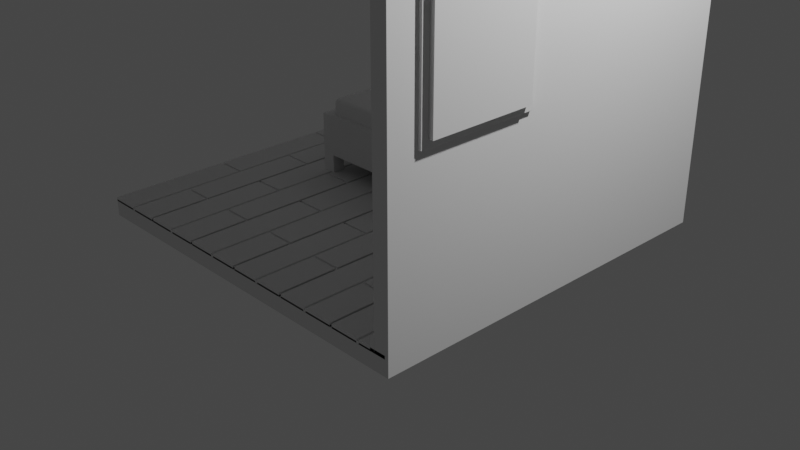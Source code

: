 # Source: room.blend  (saved by Blender 4.0.36; exported with 4.5.12 LTS)
import bpy
from mathutils import Matrix  # noqa: F401  (used for matrix-valued properties, if any)

bpy.ops.wm.read_factory_settings(use_empty=True)
scene = bpy.context.scene
scene.name = 'Scene'

# ---- collections
col_models = bpy.data.collections.new('models'); scene.collection.children.link(col_models)
col_collection = bpy.data.collections.new('Collection'); scene.collection.children.link(col_collection)

# ---- node groups
ng_auto_smooth = bpy.data.node_groups.new('Auto Smooth', 'GeometryNodeTree')
_s = ng_auto_smooth.interface.new_socket(name='Geometry', in_out='OUTPUT', socket_type='NodeSocketGeometry')
_s = ng_auto_smooth.interface.new_socket(name='Geometry', in_out='INPUT', socket_type='NodeSocketGeometry')
_s = ng_auto_smooth.interface.new_socket(name='Angle', in_out='INPUT', socket_type='NodeSocketFloat')
_s.subtype = 'ANGLE'
_s.min_value = 0.0
_s.max_value = 3.142
ng_auto_smooth.is_modifier = True
_N = ng_auto_smooth.nodes; _L = ng_auto_smooth.links
n0 = _N.new('NodeGroupOutput'); n0.name = 'Group Output'; n0.location = (480, -100)
n1 = _N.new('NodeGroupInput'); n1.name = 'Group Input'; n1.location = (-420, -300)
n2 = _N.new('NodeGroupInput'); n2.name = 'Group Input.001'; n2.location = (-60, -100)
n3 = _N.new('GeometryNodeSetShadeSmooth'); n3.name = 'Set Shade Smooth'; n3.location = (120, -100)
n3.domain = 'EDGE'
n4 = _N.new('GeometryNodeSetShadeSmooth'); n4.name = 'Set Shade Smooth.001'; n4.location = (300, -100)
n5 = _N.new('GeometryNodeInputMeshEdgeAngle'); n5.name = 'Edge Angle'; n5.location = (-420, -220)
n6 = _N.new('GeometryNodeInputEdgeSmooth'); n6.name = 'Is Edge Smooth'; n6.location = (-60, -160)
n7 = _N.new('GeometryNodeInputShadeSmooth'); n7.name = 'Is Face Smooth'; n7.location = (-240, -340)
n8 = _N.new('FunctionNodeBooleanMath'); n8.name = 'Boolean Math'; n8.location = (-60, -220)
n9 = _N.new('FunctionNodeCompare'); n9.name = 'Compare'; n9.location = (-240, -180)
n9.operation = 'LESS_EQUAL'
_L.new(n5.outputs[0], n9.inputs[0])
_L.new(n4.outputs[0], n0.inputs[0])
_L.new(n1.outputs[1], n9.inputs[1])
_L.new(n9.outputs[0], n8.inputs[0])
_L.new(n7.outputs[0], n8.inputs[1])
_L.new(n2.outputs[0], n3.inputs[0])
_L.new(n6.outputs[0], n3.inputs[1])
_L.new(n3.outputs[0], n4.inputs[0])
_L.new(n8.outputs[0], n3.inputs[2])
n0.is_active_output = True

# ---- world
world_world = bpy.data.worlds.new('World'); scene.world = world_world
world_world.use_nodes = True; world_world.node_tree.nodes.clear()
_N = world_world.node_tree.nodes; _L = world_world.node_tree.links
n0 = _N.new('ShaderNodeOutputWorld'); n0.name = 'World Output'; n0.location = (300, 300)
n1 = _N.new('ShaderNodeBackground'); n1.name = 'Background'; n1.location = (10, 300)
n1.inputs[0].default_value = (0.05088, 0.05088, 0.05088, 1.0)
_L.new(n1.outputs[0], n0.inputs[0])
n0.is_active_output = True
world_world.color = (0.05088, 0.05088, 0.05088)
world_world.use_sun_shadow = False
world_world.sun_shadow_jitter_overblur = 0.0

# ---- cameras
cam_camera = bpy.data.cameras.new('Camera')
cam_camera.clip_end = 100.0
cam_camera.ortho_scale = 7.314

# ---- lights
light_light = bpy.data.lights.new('Light', 'POINT')
light_light.transmission_factor = 0.0
light_light.use_soft_falloff = False
light_light.energy = 1000.0
light_light.shadow_soft_size = 0.1
light_light.shadow_maximum_resolution = 0.006
light_light.use_absolute_resolution = True

# ---- meshes
me_cube_002 = bpy.data.meshes.new('Cube.002')
me_cube_002.from_pydata([(-2.02, -2.02, 0.0), (-2.02, 2.02, 0.0), (-2.02, 2.02, 4.04), (2.02, -2.02, 0.0), (2.02, -2.02, 4.04), (2.02, 2.02, 0.0), (2.02, 2.02, 4.04), (-2.02, -2.02, 0.1616), (-2.02, 1.858, 0.1616), (-2.02, 1.858, 4.04), (1.858, -2.02, 0.1616), (1.858, -2.02, 4.04), (1.858, 1.858, 0.1616), (1.858, 1.858, 4.04)], [], [(1, 2, 6, 5), (5, 6, 4, 3), (1, 5, 3, 0), (8, 12, 13, 9), (12, 10, 11, 13), (8, 7, 10, 12), (1, 0, 7, 8), (2, 1, 8, 9), (6, 2, 9, 13), (4, 6, 13, 11), (3, 4, 11, 10), (0, 3, 10, 7)])
_uv = me_cube_002.uv_layers.new(name='UVMap')
_uv.uv.foreach_set('vector', [0.375, 0.25, 0.625, 0.25, 0.625, 0.5, 0.375, 0.5, 0.375, 0.5, 0.625, 0.5, 0.625, 0.75, 0.375, 0.75, 0.125, 0.5, 0.375, 0.5, 0.375, 0.75, 0.125, 0.75, 0.375, 0.25, 0.375, 0.5, 0.625, 0.5, 0.625, 0.25, 0.375, 0.5, 0.375, 0.75, 0.625, 0.75, 0.625, 0.5, 0.125, 0.5, 0.125, 0.75, 0.375, 0.75, 0.375, 0.5, 0.125, 0.5, 0.125, 0.75, 0.125, 0.75, 0.125, 0.5, 0.625, 0.25, 0.375, 0.25, 0.375, 0.25, 0.625, 0.25, 0.625, 0.5, 0.625, 0.25, 0.625, 0.25, 0.625, 0.5, 0.625, 0.75, 0.625, 0.5, 0.625, 0.5, 0.625, 0.75, 0.375, 0.75, 0.625, 0.75, 0.625, 0.75, 0.375, 0.75, 0.125, 0.75, 0.375, 0.75, 0.375, 0.75, 0.125, 0.75])
me_cube_002.update()
me_cube_003 = bpy.data.meshes.new('Cube.003')
me_cube_003.from_pydata([(-2.02, -2.02, 0.1616), (-2.02, 1.858, 0.1616), (-1.373, -0.7271, 0.1616), (-2.02, -1.373, 0.1616), (-2.02, -0.08079, 0.1616), (-1.373, 1.858, 0.1616), (-1.373, -2.02, 0.1616), (-2.02, 1.212, 0.1616), (-1.373, 0.5655, 0.1616), (-1.373, -0.06867, 0.1616), (-1.373, -0.09291, 0.1616), (-1.373, -1.361, 0.1616), (-1.373, -1.386, 0.1616), (-2.02, -0.7392, 0.1616), (-2.02, -0.715, 0.1616), (-2.02, 0.5534, 0.1616), (-2.02, 0.5777, 0.1616), (-1.684, -2.02, 0.1616), (-1.709, -2.02, 0.1616), (-1.709, 1.858, 0.1616), (-1.684, 1.858, 0.1616), (-1.373, 1.224, 0.1616), (-1.373, 1.2, 0.1616), (-1.684, -1.361, 0.1616), (-1.709, -1.373, 0.1616), (-1.684, -1.386, 0.1616), (-1.684, -0.7271, 0.1616), (-1.709, -0.715, 0.1616), (-1.709, -0.7392, 0.1616), (-1.684, -0.09291, 0.1616), (-1.684, -0.06867, 0.1616), (-1.709, -0.08079, 0.1616), (-1.684, 0.5655, 0.1616), (-1.709, 0.5777, 0.1616), (-1.709, 0.5534, 0.1616), (-1.684, 1.224, 0.1616), (-1.709, 1.212, 0.1616), (-1.684, 1.2, 0.1616), (-2.02, -1.373, 0.1818), (-2.02, -2.02, 0.1818), (-2.02, 1.858, 0.1818), (-2.02, 1.212, 0.1818), (-1.684, -1.361, 0.1818), (-1.684, -0.7271, 0.1818), (-1.709, -0.7392, 0.1818), (-1.709, -1.373, 0.1818), (-1.684, -2.02, 0.1818), (-1.684, -1.386, 0.1818), (-1.709, -2.02, 0.1818), (-1.684, 1.224, 0.1818), (-1.684, 1.858, 0.1818), (-1.709, 1.858, 0.1818), (-1.709, 1.212, 0.1818), (-1.684, -0.09291, 0.1818), (-1.709, -0.08079, 0.1818), (-1.709, -0.715, 0.1818), (-1.684, -0.06867, 0.1818), (-1.684, 0.5655, 0.1818), (-1.709, 0.5534, 0.1818), (-1.684, 1.2, 0.1818), (-1.709, 0.5777, 0.1818), (-2.02, 0.5534, 0.1818), (-2.02, 0.5777, 0.1818), (-2.02, -0.7392, 0.1818), (-2.02, -0.715, 0.1818), (-1.373, 1.2, 0.1818), (-1.373, 1.224, 0.1818), (-1.373, -0.09291, 0.1818), (-1.373, -0.06867, 0.1818), (-1.373, -1.386, 0.1818), (-1.373, -1.361, 0.1818), (-1.373, 0.5655, 0.1818), (-1.373, -0.7271, 0.1818), (-1.373, -2.02, 0.1818), (-2.02, -0.08079, 0.1818), (-1.373, 1.858, 0.1818), (-2.02, -1.373, 0.1818), (-2.02, -2.02, 0.1818), (-2.02, 1.858, 0.1818), (-2.02, 1.212, 0.1818), (-1.684, -1.386, 0.1818), (-1.684, -1.361, 0.1818), (-1.709, -1.373, 0.1818), (-1.709, -0.7392, 0.1818), (-1.684, -0.7271, 0.1818), (-1.709, -0.715, 0.1818), (-1.709, -0.08079, 0.1818), (-1.684, -0.09291, 0.1818), (-1.684, -0.06867, 0.1818), (-1.709, 0.5534, 0.1818), (-1.684, 0.5655, 0.1818), (-1.709, 0.5777, 0.1818), (-1.684, 1.2, 0.1818), (-1.684, 1.224, 0.1818), (-1.709, 1.212, 0.1818), (-1.709, -2.02, 0.1818), (-1.684, -2.02, 0.1818), (-1.684, 1.858, 0.1818), (-1.709, 1.858, 0.1818), (-2.02, 0.5777, 0.1818), (-2.02, 0.5534, 0.1818), (-2.02, -0.715, 0.1818), (-2.02, -0.7392, 0.1818), (-1.373, 1.2, 0.1818), (-1.373, 1.224, 0.1818), (-1.373, -0.09291, 0.1818), (-1.373, -0.06867, 0.1818), (-1.373, -1.386, 0.1818), (-1.373, -1.361, 0.1818), (-2.02, 0.5534, 0.202), (-1.373, 0.5655, 0.1818), (-1.684, -1.361, 0.202), (-1.373, -0.7271, 0.1818), (-1.373, -2.02, 0.1818), (-1.373, -1.361, 0.202), (-1.709, -1.373, 0.202), (-2.02, -0.08079, 0.1818), (-1.709, -0.7392, 0.202), (-1.373, 1.858, 0.1818), (-2.02, -1.373, 0.202), (-2.02, -2.02, 0.202), (-2.02, 1.858, 0.202), (-2.02, 1.212, 0.202), (-1.684, -0.7271, 0.202), (-1.684, -2.02, 0.202), (-1.684, -1.386, 0.202), (-1.709, -2.02, 0.202), (-1.684, 1.224, 0.202), (-1.684, 1.858, 0.202), (-1.709, 1.858, 0.202), (-1.709, 1.212, 0.202), (-1.684, -0.09291, 0.202), (-1.709, -0.08079, 0.202), (-1.709, -0.715, 0.202), (-1.684, -0.06867, 0.202), (-1.684, 0.5655, 0.202), (-1.709, 0.5534, 0.202), (-1.684, 1.2, 0.202), (-1.709, 0.5777, 0.202), (-2.02, 0.5777, 0.202), (-2.02, -0.7392, 0.202), (-2.02, -0.715, 0.202), (-1.373, 1.2, 0.202), (-1.373, 1.224, 0.202), (-1.373, -0.09291, 0.202), (-1.373, -0.06867, 0.202), (-1.373, -1.386, 0.202), (-1.373, 0.5655, 0.202), (-1.373, -0.7271, 0.202), (-1.373, -2.02, 0.202), (-2.02, -0.08079, 0.202), (-1.373, 1.858, 0.202)], [], [(5, 75, 50, 20), (28, 44, 63, 13), (18, 48, 45, 24), (19, 51, 40, 1), (9, 68, 71, 8), (25, 47, 46, 17), (0, 39, 48, 18), (16, 62, 60, 33), (7, 41, 62, 16), (34, 58, 61, 15), (23, 42, 70, 11), (23, 25, 24), (26, 28, 27), (29, 31, 30), (32, 34, 33), (35, 37, 36), (23, 24, 28, 26), (17, 18, 24, 25), (35, 36, 19, 20), (26, 27, 31, 29), (30, 31, 34, 32), (32, 33, 36, 37), (15, 16, 33, 34), (13, 14, 27, 28), (37, 35, 21, 22), (29, 30, 9, 10), (25, 23, 11, 12), (24, 45, 44, 28), (61, 58, 54, 74), (63, 44, 45, 38), (41, 52, 60, 62), (38, 45, 48, 39), (50, 75, 66, 49), (40, 51, 52, 41), (74, 54, 55, 64), (59, 65, 71, 57), (53, 67, 72, 43), (43, 72, 70, 42), (47, 69, 73, 46), (57, 71, 68, 56), (20, 50, 49, 35), (2, 72, 67, 10), (14, 64, 55, 27), (21, 66, 75, 5), (11, 70, 72, 2), (22, 65, 59, 37), (8, 71, 65, 22), (36, 52, 51, 19), (17, 46, 73, 6), (29, 53, 43, 26), (6, 73, 69, 12), (35, 49, 66, 21), (27, 55, 54, 31), (13, 63, 38, 3), (10, 67, 53, 29), (3, 38, 39, 0), (32, 57, 56, 30), (1, 40, 41, 7), (31, 54, 58, 34), (30, 56, 68, 9), (37, 59, 57, 32), (4, 74, 64, 14), (12, 69, 47, 25), (33, 60, 52, 36), (15, 61, 74, 4), (26, 43, 42, 23), (118, 97, 128, 151), (83, 102, 140, 117), (95, 82, 115, 126), (98, 78, 121, 129), (106, 110, 147, 145), (80, 96, 124, 125), (77, 95, 126, 120), (99, 91, 138, 139), (79, 99, 139, 122), (89, 100, 109, 136), (81, 108, 114, 111), (81, 82, 80), (84, 85, 83), (87, 88, 86), (90, 91, 89), (93, 94, 92), (81, 84, 83, 82), (96, 80, 82, 95), (93, 97, 98, 94), (84, 87, 86, 85), (88, 90, 89, 86), (90, 92, 94, 91), (100, 89, 91, 99), (102, 83, 85, 101), (92, 103, 104, 93), (87, 105, 106, 88), (80, 107, 108, 81), (82, 83, 117, 115), (109, 150, 132, 136), (140, 119, 115, 117), (122, 139, 138, 130), (119, 120, 126, 115), (128, 127, 143, 151), (121, 122, 130, 129), (150, 141, 133, 132), (137, 135, 147, 142), (131, 123, 148, 144), (123, 111, 114, 148), (125, 124, 149, 146), (135, 134, 145, 147), (97, 93, 127, 128), (112, 105, 144, 148), (101, 85, 133, 141), (104, 118, 151, 143), (108, 112, 148, 114), (103, 92, 137, 142), (110, 103, 142, 147), (94, 98, 129, 130), (96, 113, 149, 124), (87, 84, 123, 131), (113, 107, 146, 149), (93, 104, 143, 127), (85, 86, 132, 133), (102, 76, 119, 140), (105, 87, 131, 144), (76, 77, 120, 119), (90, 88, 134, 135), (78, 79, 122, 121), (86, 89, 136, 132), (88, 106, 145, 134), (92, 90, 135, 137), (116, 101, 141, 150), (107, 80, 125, 146), (91, 94, 130, 138), (100, 116, 150, 109), (84, 81, 111, 123), (12, 11, 108, 107), (7, 16, 99, 79), (3, 0, 77, 76), (6, 12, 107, 113), (0, 18, 95, 77), (20, 19, 98, 97), (1, 7, 79, 78), (22, 21, 104, 103), (13, 3, 76, 102), (16, 15, 100, 99), (19, 1, 78, 98), (9, 8, 110, 106), (5, 20, 97, 118), (21, 5, 118, 104), (10, 9, 106, 105), (4, 14, 101, 116), (18, 17, 96, 95), (14, 13, 102, 101), (2, 10, 105, 112), (8, 22, 103, 110), (15, 4, 116, 100), (11, 2, 112, 108), (17, 6, 113, 96)])
_uv = me_cube_003.uv_layers.new(name='UVMap')
_uv.uv.foreach_set('vector', [0.0, 0.0, 0.0, 0.0, 0.0, 0.0, 0.0, 0.0, 0.1451, 0.6674, 0.1451, 0.6674, 0.125, 0.6674, 0.125, 0.6674, 0.1451, 0.75, 0.1451, 0.75, 0.1451, 0.7083, 0.1451, 0.7083, 0.0, 0.0, 0.0, 0.0, 0.0, 0.0, 0.0, 0.0, 0.0, 0.0, 0.0, 0.0, 0.0, 0.0, 0.0, 0.0, 0.1466, 0.7091, 0.1466, 0.7091, 0.1466, 0.75, 0.1466, 0.75, 0.0, 0.0, 0.0, 0.0, 0.0, 0.0, 0.0, 0.0, 0.125, 0.5826, 0.125, 0.5826, 0.1451, 0.5826, 0.1451, 0.5826, 0.0, 0.0, 0.0, 0.0, 0.0, 0.0, 0.0, 0.0, 0.1451, 0.5841, 0.1451, 0.5841, 0.125, 0.5841, 0.125, 0.5841, 0.1466, 0.7076, 0.1466, 0.7076, 0.1667, 0.7076, 0.1667, 0.7076, 0.1466, 0.7076, 0.1466, 0.7091, 0.1451, 0.7083, 0.1466, 0.6667, 0.1451, 0.6674, 0.1451, 0.6659, 0.1466, 0.6258, 0.1451, 0.625, 0.1466, 0.6242, 0.1466, 0.5833, 0.1451, 0.5841, 0.1451, 0.5826, 0.1466, 0.5409, 0.1466, 0.5424, 0.1451, 0.5417, 0.1466, 0.7076, 0.1451, 0.7083, 0.1451, 0.6674, 0.1466, 0.6667, 0.1466, 0.75, 0.1451, 0.75, 0.1451, 0.7083, 0.1466, 0.7091, 0.1466, 0.5409, 0.1451, 0.5417, 0.1451, 0.5, 0.1466, 0.5, 0.1466, 0.6667, 0.1451, 0.6659, 0.1451, 0.625, 0.1466, 0.6258, 0.1466, 0.6242, 0.1451, 0.625, 0.1451, 0.5841, 0.1466, 0.5833, 0.1466, 0.5833, 0.1451, 0.5826, 0.1451, 0.5417, 0.1466, 0.5424, 0.125, 0.5841, 0.125, 0.5826, 0.1451, 0.5826, 0.1451, 0.5841, 0.125, 0.6674, 0.125, 0.6659, 0.1451, 0.6659, 0.1451, 0.6674, 0.1466, 0.5424, 0.1466, 0.5409, 0.1667, 0.5409, 0.1667, 0.5424, 0.1466, 0.6258, 0.1466, 0.6242, 0.1667, 0.6242, 0.1667, 0.6258, 0.1466, 0.7091, 0.1466, 0.7076, 0.1667, 0.7076, 0.1667, 0.7091, 0.1451, 0.7083, 0.1451, 0.7083, 0.1451, 0.6674, 0.1451, 0.6674, 0.125, 0.5841, 0.1451, 0.5841, 0.1451, 0.625, 0.125, 0.625, 0.125, 0.6674, 0.1451, 0.6674, 0.1451, 0.7083, 0.125, 0.7083, 0.125, 0.5417, 0.1451, 0.5417, 0.1451, 0.5826, 0.125, 0.5826, 0.125, 0.7083, 0.1451, 0.7083, 0.1451, 0.75, 0.125, 0.75, 0.1466, 0.5, 0.1667, 0.5, 0.1667, 0.5409, 0.1466, 0.5409, 0.125, 0.5, 0.1451, 0.5, 0.1451, 0.5417, 0.125, 0.5417, 0.125, 0.625, 0.1451, 0.625, 0.1451, 0.6659, 0.125, 0.6659, 0.1466, 0.5424, 0.1667, 0.5424, 0.1667, 0.5833, 0.1466, 0.5833, 0.1466, 0.6258, 0.1667, 0.6258, 0.1667, 0.6667, 0.1466, 0.6667, 0.1466, 0.6667, 0.1667, 0.6667, 0.1667, 0.7076, 0.1466, 0.7076, 0.1466, 0.7091, 0.1667, 0.7091, 0.1667, 0.75, 0.1466, 0.75, 0.1466, 0.5833, 0.1667, 0.5833, 0.1667, 0.6242, 0.1466, 0.6242, 0.1466, 0.5, 0.1466, 0.5, 0.1466, 0.5409, 0.1466, 0.5409, 0.0, 0.0, 0.0, 0.0, 0.0, 0.0, 0.0, 0.0, 0.125, 0.6659, 0.125, 0.6659, 0.1451, 0.6659, 0.1451, 0.6659, 0.0, 0.0, 0.0, 0.0, 0.0, 0.0, 0.0, 0.0, 0.0, 0.0, 0.0, 0.0, 0.0, 0.0, 0.0, 0.0, 0.1667, 0.5424, 0.1667, 0.5424, 0.1466, 0.5424, 0.1466, 0.5424, 0.0, 0.0, 0.0, 0.0, 0.0, 0.0, 0.0, 0.0, 0.1451, 0.5417, 0.1451, 0.5417, 0.1451, 0.5, 0.1451, 0.5, 0.0, 0.0, 0.0, 0.0, 0.0, 0.0, 0.0, 0.0, 0.1466, 0.6258, 0.1466, 0.6258, 0.1466, 0.6667, 0.1466, 0.6667, 0.0, 0.0, 0.0, 0.0, 0.0, 0.0, 0.0, 0.0, 0.1466, 0.5409, 0.1466, 0.5409, 0.1667, 0.5409, 0.1667, 0.5409, 0.1451, 0.6659, 0.1451, 0.6659, 0.1451, 0.625, 0.1451, 0.625, 0.0, 0.0, 0.0, 0.0, 0.0, 0.0, 0.0, 0.0, 0.1667, 0.6258, 0.1667, 0.6258, 0.1466, 0.6258, 0.1466, 0.6258, 0.0, 0.0, 0.0, 0.0, 0.0, 0.0, 0.0, 0.0, 0.1466, 0.5833, 0.1466, 0.5833, 0.1466, 0.6242, 0.1466, 0.6242, 0.0, 0.0, 0.0, 0.0, 0.0, 0.0, 0.0, 0.0, 0.1451, 0.625, 0.1451, 0.625, 0.1451, 0.5841, 0.1451, 0.5841, 0.1466, 0.6242, 0.1466, 0.6242, 0.1667, 0.6242, 0.1667, 0.6242, 0.1466, 0.5424, 0.1466, 0.5424, 0.1466, 0.5833, 0.1466, 0.5833, 0.0, 0.0, 0.0, 0.0, 0.0, 0.0, 0.0, 0.0, 0.1667, 0.7091, 0.1667, 0.7091, 0.1466, 0.7091, 0.1466, 0.7091, 0.1451, 0.5826, 0.1451, 0.5826, 0.1451, 0.5417, 0.1451, 0.5417, 0.0, 0.0, 0.0, 0.0, 0.0, 0.0, 0.0, 0.0, 0.1466, 0.6667, 0.1466, 0.6667, 0.1466, 0.7076, 0.1466, 0.7076, 0.0, 0.0, 0.0, 0.0, 0.0, 0.0, 0.0, 0.0, 0.1451, 0.6674, 0.125, 0.6674, 0.125, 0.6674, 0.1451, 0.6674, 0.1451, 0.75, 0.1451, 0.7083, 0.1451, 0.7083, 0.1451, 0.75, 0.0, 0.0, 0.0, 0.0, 0.0, 0.0, 0.0, 0.0, 0.0, 0.0, 0.0, 0.0, 0.0, 0.0, 0.0, 0.0, 0.1466, 0.7091, 0.1466, 0.75, 0.1466, 0.75, 0.1466, 0.7091, 0.0, 0.0, 0.0, 0.0, 0.0, 0.0, 0.0, 0.0, 0.125, 0.5826, 0.1451, 0.5826, 0.1451, 0.5826, 0.125, 0.5826, 0.0, 0.0, 0.0, 0.0, 0.0, 0.0, 0.0, 0.0, 0.1451, 0.5841, 0.125, 0.5841, 0.125, 0.5841, 0.1451, 0.5841, 0.1466, 0.7076, 0.1667, 0.7076, 0.1667, 0.7076, 0.1466, 0.7076, 0.1466, 0.7076, 0.1451, 0.7083, 0.1466, 0.7091, 0.1466, 0.6667, 0.1451, 0.6659, 0.1451, 0.6674, 0.1466, 0.6258, 0.1466, 0.6242, 0.1451, 0.625, 0.1466, 0.5833, 0.1451, 0.5826, 0.1451, 0.5841, 0.1466, 0.5409, 0.1451, 0.5417, 0.1466, 0.5424, 0.1466, 0.7076, 0.1466, 0.6667, 0.1451, 0.6674, 0.1451, 0.7083, 0.1466, 0.75, 0.1466, 0.7091, 0.1451, 0.7083, 0.1451, 0.75, 0.1466, 0.5409, 0.1466, 0.5, 0.1451, 0.5, 0.1451, 0.5417, 0.1466, 0.6667, 0.1466, 0.6258, 0.1451, 0.625, 0.1451, 0.6659, 0.1466, 0.6242, 0.1466, 0.5833, 0.1451, 0.5841, 0.1451, 0.625, 0.1466, 0.5833, 0.1466, 0.5424, 0.1451, 0.5417, 0.1451, 0.5826, 0.125, 0.5841, 0.1451, 0.5841, 0.1451, 0.5826, 0.125, 0.5826, 0.125, 0.6674, 0.1451, 0.6674, 0.1451, 0.6659, 0.125, 0.6659, 0.1466, 0.5424, 0.1667, 0.5424, 0.1667, 0.5409, 0.1466, 0.5409, 0.1466, 0.6258, 0.1667, 0.6258, 0.1667, 0.6242, 0.1466, 0.6242, 0.1466, 0.7091, 0.1667, 0.7091, 0.1667, 0.7076, 0.1466, 0.7076, 0.1451, 0.7083, 0.1451, 0.6674, 0.1451, 0.6674, 0.1451, 0.7083, 0.125, 0.5841, 0.125, 0.625, 0.1451, 0.625, 0.1451, 0.5841, 0.125, 0.6674, 0.125, 0.7083, 0.1451, 0.7083, 0.1451, 0.6674, 0.125, 0.5417, 0.125, 0.5826, 0.1451, 0.5826, 0.1451, 0.5417, 0.125, 0.7083, 0.125, 0.75, 0.1451, 0.75, 0.1451, 0.7083, 0.1466, 0.5, 0.1466, 0.5409, 0.1667, 0.5409, 0.1667, 0.5, 0.125, 0.5, 0.125, 0.5417, 0.1451, 0.5417, 0.1451, 0.5, 0.125, 0.625, 0.125, 0.6659, 0.1451, 0.6659, 0.1451, 0.625, 0.1466, 0.5424, 0.1466, 0.5833, 0.1667, 0.5833, 0.1667, 0.5424, 0.1466, 0.6258, 0.1466, 0.6667, 0.1667, 0.6667, 0.1667, 0.6258, 0.1466, 0.6667, 0.1466, 0.7076, 0.1667, 0.7076, 0.1667, 0.6667, 0.1466, 0.7091, 0.1466, 0.75, 0.1667, 0.75, 0.1667, 0.7091, 0.1466, 0.5833, 0.1466, 0.6242, 0.1667, 0.6242, 0.1667, 0.5833, 0.1466, 0.5, 0.1466, 0.5409, 0.1466, 0.5409, 0.1466, 0.5, 0.0, 0.0, 0.0, 0.0, 0.0, 0.0, 0.0, 0.0, 0.125, 0.6659, 0.1451, 0.6659, 0.1451, 0.6659, 0.125, 0.6659, 0.0, 0.0, 0.0, 0.0, 0.0, 0.0, 0.0, 0.0, 0.0, 0.0, 0.0, 0.0, 0.0, 0.0, 0.0, 0.0, 0.1667, 0.5424, 0.1466, 0.5424, 0.1466, 0.5424, 0.1667, 0.5424, 0.0, 0.0, 0.0, 0.0, 0.0, 0.0, 0.0, 0.0, 0.1451, 0.5417, 0.1451, 0.5, 0.1451, 0.5, 0.1451, 0.5417, 0.0, 0.0, 0.0, 0.0, 0.0, 0.0, 0.0, 0.0, 0.1466, 0.6258, 0.1466, 0.6667, 0.1466, 0.6667, 0.1466, 0.6258, 0.0, 0.0, 0.0, 0.0, 0.0, 0.0, 0.0, 0.0, 0.1466, 0.5409, 0.1667, 0.5409, 0.1667, 0.5409, 0.1466, 0.5409, 0.1451, 0.6659, 0.1451, 0.625, 0.1451, 0.625, 0.1451, 0.6659, 0.0, 0.0, 0.0, 0.0, 0.0, 0.0, 0.0, 0.0, 0.1667, 0.6258, 0.1466, 0.6258, 0.1466, 0.6258, 0.1667, 0.6258, 0.0, 0.0, 0.0, 0.0, 0.0, 0.0, 0.0, 0.0, 0.1466, 0.5833, 0.1466, 0.6242, 0.1466, 0.6242, 0.1466, 0.5833, 0.0, 0.0, 0.0, 0.0, 0.0, 0.0, 0.0, 0.0, 0.1451, 0.625, 0.1451, 0.5841, 0.1451, 0.5841, 0.1451, 0.625, 0.1466, 0.6242, 0.1667, 0.6242, 0.1667, 0.6242, 0.1466, 0.6242, 0.1466, 0.5424, 0.1466, 0.5833, 0.1466, 0.5833, 0.1466, 0.5424, 0.0, 0.0, 0.0, 0.0, 0.0, 0.0, 0.0, 0.0, 0.1667, 0.7091, 0.1466, 0.7091, 0.1466, 0.7091, 0.1667, 0.7091, 0.1451, 0.5826, 0.1451, 0.5417, 0.1451, 0.5417, 0.1451, 0.5826, 0.0, 0.0, 0.0, 0.0, 0.0, 0.0, 0.0, 0.0, 0.1466, 0.6667, 0.1466, 0.7076, 0.1466, 0.7076, 0.1466, 0.6667, 0.1667, 0.7091, 0.1667, 0.7076, 0.1667, 0.7076, 0.1667, 0.7091, 0.0, 0.0, 0.0, 0.0, 0.0, 0.0, 0.0, 0.0, 0.0, 0.0, 0.0, 0.0, 0.0, 0.0, 0.0, 0.0, 0.0, 0.0, 0.0, 0.0, 0.0, 0.0, 0.0, 0.0, 0.0, 0.0, 0.0, 0.0, 0.0, 0.0, 0.0, 0.0, 0.1466, 0.5, 0.1451, 0.5, 0.1451, 0.5, 0.1466, 0.5, 0.0, 0.0, 0.0, 0.0, 0.0, 0.0, 0.0, 0.0, 0.1667, 0.5424, 0.1667, 0.5409, 0.1667, 0.5409, 0.1667, 0.5424, 0.0, 0.0, 0.0, 0.0, 0.0, 0.0, 0.0, 0.0, 0.125, 0.5826, 0.125, 0.5841, 0.125, 0.5841, 0.125, 0.5826, 0.0, 0.0, 0.0, 0.0, 0.0, 0.0, 0.0, 0.0, 0.0, 0.0, 0.0, 0.0, 0.0, 0.0, 0.0, 0.0, 0.0, 0.0, 0.0, 0.0, 0.0, 0.0, 0.0, 0.0, 0.0, 0.0, 0.0, 0.0, 0.0, 0.0, 0.0, 0.0, 0.1667, 0.6258, 0.1667, 0.6242, 0.1667, 0.6242, 0.1667, 0.6258, 0.0, 0.0, 0.0, 0.0, 0.0, 0.0, 0.0, 0.0, 0.1451, 0.75, 0.1466, 0.75, 0.1466, 0.75, 0.1451, 0.75, 0.125, 0.6659, 0.125, 0.6674, 0.125, 0.6674, 0.125, 0.6659, 0.0, 0.0, 0.0, 0.0, 0.0, 0.0, 0.0, 0.0, 0.0, 0.0, 0.0, 0.0, 0.0, 0.0, 0.0, 0.0, 0.0, 0.0, 0.0, 0.0, 0.0, 0.0, 0.0, 0.0, 0.0, 0.0, 0.0, 0.0, 0.0, 0.0, 0.0, 0.0, 0.0, 0.0, 0.0, 0.0, 0.0, 0.0, 0.0, 0.0])
me_cube_003.update()
me_cube_004 = bpy.data.meshes.new('Cube.004')
me_cube_004.from_pydata([(-1.166, 0.7076, 0.07764), (-1.166, -0.7076, 0.07764), (1.166, 0.7076, 0.07764), (1.166, -0.7076, 0.07764), (-1.166, 0.7076, -0.1361), (-1.166, -0.7076, -0.1361), (1.166, 0.7076, -0.1361), (1.166, -0.7076, -0.1361)], [], [(0, 1, 3, 2), (4, 6, 7, 5), (1, 5, 7, 3), (0, 4, 5, 1), (2, 6, 4, 0), (3, 7, 6, 2)])
me_cube_004.polygons.foreach_set('use_smooth', [True] * 6)
_uv = me_cube_004.uv_layers.new(name='UVMap')
_uv.uv.foreach_set('vector', [0.125, 0.5, 0.125, 0.5417, 0.1451, 0.5417, 0.1451, 0.5, 0.125, 0.5, 0.1451, 0.5, 0.1451, 0.5417, 0.125, 0.5417, 0.125, 0.5417, 0.125, 0.5417, 0.1451, 0.5417, 0.1451, 0.5417, 0.125, 0.5, 0.125, 0.5, 0.125, 0.5417, 0.125, 0.5417, 0.1451, 0.5, 0.1451, 0.5, 0.125, 0.5, 0.125, 0.5, 0.1451, 0.5417, 0.1451, 0.5417, 0.1451, 0.5, 0.1451, 0.5])
me_cube_004.update()
me_cube_005 = bpy.data.meshes.new('Cube.005')
me_cube_005.from_pydata([(-0.073, -0.073, 0.2558), (-0.073, -0.073, -0.383), (-0.073, 0.073, 0.2558), (-0.073, 0.073, -0.383), (0.073, -0.073, 0.2558), (0.073, -0.073, -0.383), (0.073, 0.073, 0.2558), (0.073, 0.073, -0.383), (0.02598, 0.073, 0.2558), (0.02598, 0.073, -0.383), (0.02598, -0.073, 0.2558), (0.02598, -0.073, -0.383), (-0.073, 0.0, 0.2558), (-0.073, 0.0, -0.383), (0.073, 0.0, 0.2558), (0.073, 0.0, -0.383), (0.02598, 0.0, -0.383), (0.02598, 0.0, 0.2558), (-0.073, -0.073, -0.185), (-0.073, 0.073, -0.185), (0.073, 0.073, -0.185), (0.073, -0.073, -0.185), (0.02598, -0.073, -0.185), (0.02598, 0.073, -0.185), (0.073, 0.0, -0.185), (-0.073, 0.0, -0.185), (-0.073, 0.7042, 0.2558), (0.073, 0.7042, 0.2558), (0.02598, 0.7042, 0.2558), (-0.073, 0.7042, -0.185), (0.073, 0.7042, -0.185), (0.02598, 0.7042, -0.185), (1.196, -0.073, 0.2558), (1.196, 5.96e-08, 0.2558), (1.196, -0.073, -0.185), (1.196, 5.96e-08, -0.185), (2.466, -0.073, 0.2558), (2.466, -0.073, -0.383), (2.466, 0.073, 0.2558), (2.466, 0.073, -0.383), (2.32, -0.073, 0.2558), (2.32, -0.073, -0.383), (2.32, 0.073, 0.2558), (2.32, 0.073, -0.383), (2.367, 0.073, 0.2558), (2.367, 0.073, -0.383), (2.367, -0.073, 0.2558), (2.367, -0.073, -0.383), (2.466, 0.0, 0.2558), (2.466, 0.0, -0.383), (2.32, 0.0, 0.2558), (2.32, 0.0, -0.383), (2.367, 0.0, -0.383), (2.367, 0.0, 0.2558), (2.466, -0.073, -0.185), (2.466, 0.073, -0.185), (2.32, 0.073, -0.185), (2.32, -0.073, -0.185), (2.367, -0.073, -0.185), (2.367, 0.073, -0.185), (2.32, 0.0, -0.185), (2.466, 0.0, -0.185), (2.466, 0.7042, 0.2558), (2.32, 0.7042, 0.2558), (2.367, 0.7042, 0.2558), (2.466, 0.7042, -0.185), (2.32, 0.7042, -0.185), (2.367, 0.7042, -0.185), (-0.073, 1.481, 0.2558), (-0.073, 1.481, -0.383), (-0.073, 1.335, 0.2558), (-0.073, 1.335, -0.383), (0.073, 1.481, 0.2558), (0.073, 1.481, -0.383), (0.073, 1.335, 0.2558), (0.073, 1.335, -0.383), (0.02598, 1.335, 0.2558), (0.02598, 1.335, -0.383), (0.02598, 1.481, 0.2558), (0.02598, 1.481, -0.383), (-0.073, 1.408, 0.2558), (-0.073, 1.408, -0.383), (0.073, 1.408, 0.2558), (0.073, 1.408, -0.383), (0.02598, 1.408, -0.383), (0.02598, 1.408, 0.2558), (-0.073, 1.481, -0.185), (-0.073, 1.335, -0.185), (0.073, 1.335, -0.185), (0.073, 1.481, -0.185), (0.02598, 1.481, -0.185), (0.02598, 1.335, -0.185), (0.073, 1.408, -0.185), (-0.073, 1.408, -0.185), (1.196, 1.481, 0.2558), (1.196, 1.408, 0.2558), (1.196, 1.481, -0.185), (1.196, 1.408, -0.185), (2.466, 1.481, 0.2558), (2.466, 1.481, -0.383), (2.466, 1.335, 0.2558), (2.466, 1.335, -0.383), (2.32, 1.481, 0.2558), (2.32, 1.481, -0.383), (2.32, 1.335, 0.2558), (2.32, 1.335, -0.383), (2.367, 1.335, 0.2558), (2.367, 1.335, -0.383), (2.367, 1.481, 0.2558), (2.367, 1.481, -0.383), (2.466, 1.408, 0.2558), (2.466, 1.408, -0.383), (2.32, 1.408, 0.2558), (2.32, 1.408, -0.383), (2.367, 1.408, -0.383), (2.367, 1.408, 0.2558), (2.466, 1.481, -0.185), (2.466, 1.335, -0.185), (2.32, 1.335, -0.185), (2.32, 1.481, -0.185), (2.367, 1.481, -0.185), (2.367, 1.335, -0.185), (2.32, 1.408, -0.185), (2.466, 1.408, -0.185), (2.466, 0.0, 0.957), (2.466, -0.073, 0.957), (2.367, 0.073, 0.957), (2.466, 0.073, 0.957), (2.367, -0.073, 0.957), (2.367, 0.0, 0.957), (2.367, 0.7042, 0.957), (2.466, 0.7042, 0.957), (2.466, 1.408, 0.957), (2.466, 1.481, 0.957), (2.367, 1.335, 0.957), (2.466, 1.335, 0.957), (2.367, 1.481, 0.957), (2.367, 1.408, 0.957)], [], [(25, 13, 3, 19), (23, 9, 7, 20), (24, 15, 5, 21), (22, 11, 1, 18), (17, 14, 4, 10), (16, 13, 1, 11), (15, 16, 11, 5), (12, 17, 10, 0), (21, 5, 11, 22), (19, 3, 9, 23), (2, 8, 17, 12), (7, 9, 16, 15), (9, 3, 13, 16), (8, 6, 14, 17), (20, 7, 15, 24), (18, 1, 13, 25), (0, 18, 25, 12), (6, 20, 24, 14), (6, 8, 28, 27), (4, 21, 22, 10), (10, 22, 18, 0), (24, 21, 34, 35), (2, 19, 29, 26), (12, 25, 19, 2), (26, 29, 31, 28), (28, 31, 30, 27), (20, 6, 27, 30), (8, 2, 26, 28), (23, 20, 30, 31), (19, 23, 31, 29), (33, 35, 34, 32), (14, 24, 35, 33), (4, 14, 33, 32), (21, 4, 32, 34), (61, 55, 39, 49), (59, 56, 43, 45), (60, 57, 41, 51), (58, 54, 37, 47), (53, 46, 40, 50), (52, 47, 37, 49), (51, 41, 47, 52), (46, 53, 129, 128), (57, 58, 47, 41), (55, 59, 45, 39), (106, 115, 137, 134), (43, 51, 52, 45), (45, 52, 49, 39), (44, 53, 50, 42), (56, 60, 51, 43), (54, 61, 49, 37), (36, 48, 61, 54), (42, 50, 60, 56), (42, 63, 64, 44), (40, 46, 58, 57), (46, 36, 54, 58), (60, 35, 34, 57), (38, 62, 65, 55), (48, 38, 55, 61), (62, 64, 67, 65), (64, 63, 66, 67), (56, 66, 63, 42), (115, 108, 136, 137), (59, 67, 66, 56), (55, 65, 67, 59), (50, 33, 35, 60), (40, 32, 33, 50), (57, 34, 32, 40), (93, 87, 71, 81), (91, 88, 75, 77), (92, 89, 73, 83), (90, 86, 69, 79), (85, 78, 72, 82), (84, 79, 69, 81), (83, 73, 79, 84), (80, 68, 78, 85), (89, 90, 79, 73), (87, 91, 77, 71), (70, 80, 85, 76), (75, 83, 84, 77), (77, 84, 81, 71), (76, 85, 82, 74), (88, 92, 83, 75), (86, 93, 81, 69), (68, 80, 93, 86), (74, 82, 92, 88), (74, 27, 28, 76), (72, 78, 90, 89), (78, 68, 86, 90), (92, 97, 96, 89), (70, 26, 29, 87), (80, 70, 87, 93), (88, 30, 27, 74), (76, 28, 26, 70), (91, 31, 30, 88), (87, 29, 31, 91), (95, 94, 96, 97), (82, 95, 97, 92), (72, 94, 95, 82), (89, 96, 94, 72), (123, 111, 101, 117), (121, 107, 105, 118), (122, 113, 103, 119), (120, 109, 99, 116), (115, 112, 102, 108), (114, 111, 99, 109), (113, 114, 109, 103), (48, 36, 125, 124), (119, 103, 109, 120), (117, 101, 107, 121), (98, 110, 132, 133), (105, 107, 114, 113), (107, 101, 111, 114), (106, 104, 112, 115), (118, 105, 113, 122), (116, 99, 111, 123), (98, 116, 123, 110), (104, 118, 122, 112), (104, 106, 64, 63), (102, 119, 120, 108), (108, 120, 116, 98), (122, 119, 96, 97), (100, 117, 65, 62), (110, 123, 117, 100), (118, 104, 63, 66), (36, 46, 128, 125), (121, 118, 66, 67), (117, 121, 67, 65), (112, 122, 97, 95), (102, 112, 95, 94), (119, 102, 94, 96), (124, 125, 128, 129), (127, 124, 129, 126), (126, 130, 131, 127), (132, 137, 136, 133), (135, 134, 137, 132), (134, 135, 131, 130), (53, 44, 126, 129), (100, 62, 131, 135), (62, 38, 127, 131), (64, 106, 134, 130), (44, 64, 130, 126), (110, 100, 135, 132), (38, 48, 124, 127), (108, 98, 133, 136)])
_uv = me_cube_005.uv_layers.new(name='UVMap')
_uv.uv.foreach_set('vector', [0.5475, 0.125, 0.625, 0.125, 0.625, 0.25, 0.5475, 0.25, 0.5475, 0.4195, 0.625, 0.4195, 0.625, 0.5, 0.5475, 0.5, 0.5475, 0.625, 0.625, 0.625, 0.625, 0.75, 0.5475, 0.75, 0.5475, 0.8305, 0.625, 0.8305, 0.625, 1.0, 0.5475, 1.0, 0.2945, 0.625, 0.375, 0.625, 0.375, 0.75, 0.2945, 0.75, 0.7055, 0.625, 0.875, 0.625, 0.875, 0.75, 0.7055, 0.75, 0.625, 0.625, 0.7055, 0.625, 0.7055, 0.75, 0.625, 0.75, 0.125, 0.625, 0.2945, 0.625, 0.2945, 0.75, 0.125, 0.75, 0.5475, 0.75, 0.625, 0.75, 0.625, 0.8305, 0.5475, 0.8305, 0.5475, 0.25, 0.625, 0.25, 0.625, 0.4195, 0.5475, 0.4195, 0.125, 0.5, 0.2945, 0.5, 0.2945, 0.625, 0.125, 0.625, 0.625, 0.5, 0.7055, 0.5, 0.7055, 0.625, 0.625, 0.625, 0.7055, 0.5, 0.875, 0.5, 0.875, 0.625, 0.7055, 0.625, 0.2945, 0.5, 0.375, 0.5, 0.375, 0.625, 0.2945, 0.625, 0.5475, 0.5, 0.625, 0.5, 0.625, 0.625, 0.5475, 0.625, 0.5475, 0.0, 0.625, 0.0, 0.625, 0.125, 0.5475, 0.125, 0.375, 0.0, 0.5475, 0.0, 0.5475, 0.125, 0.375, 0.125, 0.375, 0.5, 0.5475, 0.5, 0.5475, 0.625, 0.375, 0.625, 0.375, 0.5, 0.2945, 0.5, 0.2945, 0.5, 0.375, 0.5, 0.375, 0.75, 0.5475, 0.75, 0.5475, 0.8305, 0.375, 0.8305, 0.375, 0.8305, 0.5475, 0.8305, 0.5475, 1.0, 0.375, 1.0, 0.5475, 0.625, 0.5475, 0.75, 0.5475, 0.75, 0.5475, 0.625, 0.375, 0.25, 0.5475, 0.25, 0.5475, 0.25, 0.375, 0.25, 0.375, 0.125, 0.5475, 0.125, 0.5475, 0.25, 0.375, 0.25, 0.375, 0.25, 0.5475, 0.25, 0.5475, 0.4195, 0.375, 0.4195, 0.375, 0.4195, 0.5475, 0.4195, 0.5475, 0.5, 0.375, 0.5, 0.5475, 0.5, 0.375, 0.5, 0.375, 0.5, 0.5475, 0.5, 0.2945, 0.5, 0.125, 0.5, 0.125, 0.5, 0.2945, 0.5, 0.5475, 0.4195, 0.5475, 0.5, 0.5475, 0.5, 0.5475, 0.4195, 0.5475, 0.25, 0.5475, 0.4195, 0.5475, 0.4195, 0.5475, 0.25, 0.375, 0.625, 0.5475, 0.625, 0.5475, 0.75, 0.375, 0.75, 0.375, 0.625, 0.5475, 0.625, 0.5475, 0.625, 0.375, 0.625, 0.375, 0.75, 0.375, 0.625, 0.375, 0.625, 0.375, 0.75, 0.5475, 0.75, 0.375, 0.75, 0.375, 0.75, 0.5475, 0.75, 0.5475, 0.125, 0.5475, 0.25, 0.625, 0.25, 0.625, 0.125, 0.5475, 0.4195, 0.5475, 0.5, 0.625, 0.5, 0.625, 0.4195, 0.5475, 0.625, 0.5475, 0.75, 0.625, 0.75, 0.625, 0.625, 0.5475, 0.8305, 0.5475, 1.0, 0.625, 1.0, 0.625, 0.8305, 0.2945, 0.625, 0.2945, 0.75, 0.375, 0.75, 0.375, 0.625, 0.7055, 0.625, 0.7055, 0.75, 0.875, 0.75, 0.875, 0.625, 0.625, 0.625, 0.625, 0.75, 0.7055, 0.75, 0.7055, 0.625, 0.2945, 0.75, 0.2945, 0.625, 0.2945, 0.625, 0.2945, 0.75, 0.5475, 0.75, 0.5475, 0.8305, 0.625, 0.8305, 0.625, 0.75, 0.5475, 0.25, 0.5475, 0.4195, 0.625, 0.4195, 0.625, 0.25, 0.2945, 0.5, 0.2945, 0.625, 0.2945, 0.625, 0.2945, 0.5, 0.625, 0.5, 0.625, 0.625, 0.7055, 0.625, 0.7055, 0.5, 0.7055, 0.5, 0.7055, 0.625, 0.875, 0.625, 0.875, 0.5, 0.2945, 0.5, 0.2945, 0.625, 0.375, 0.625, 0.375, 0.5, 0.5475, 0.5, 0.5475, 0.625, 0.625, 0.625, 0.625, 0.5, 0.5475, 0.0, 0.5475, 0.125, 0.625, 0.125, 0.625, 0.0, 0.375, 0.0, 0.375, 0.125, 0.5475, 0.125, 0.5475, 0.0, 0.375, 0.5, 0.375, 0.625, 0.5475, 0.625, 0.5475, 0.5, 0.375, 0.5, 0.375, 0.5, 0.2945, 0.5, 0.2945, 0.5, 0.375, 0.75, 0.375, 0.8305, 0.5475, 0.8305, 0.5475, 0.75, 0.375, 0.8305, 0.375, 1.0, 0.5475, 1.0, 0.5475, 0.8305, 0.5475, 0.625, 0.5475, 0.625, 0.5475, 0.75, 0.5475, 0.75, 0.375, 0.25, 0.375, 0.25, 0.5475, 0.25, 0.5475, 0.25, 0.375, 0.125, 0.375, 0.25, 0.5475, 0.25, 0.5475, 0.125, 0.375, 0.25, 0.375, 0.4195, 0.5475, 0.4195, 0.5475, 0.25, 0.375, 0.4195, 0.375, 0.5, 0.5475, 0.5, 0.5475, 0.4195, 0.5475, 0.5, 0.5475, 0.5, 0.375, 0.5, 0.375, 0.5, 0.2945, 0.625, 0.2945, 0.75, 0.2945, 0.75, 0.2945, 0.625, 0.5475, 0.4195, 0.5475, 0.4195, 0.5475, 0.5, 0.5475, 0.5, 0.5475, 0.25, 0.5475, 0.25, 0.5475, 0.4195, 0.5475, 0.4195, 0.375, 0.625, 0.375, 0.625, 0.5475, 0.625, 0.5475, 0.625, 0.375, 0.75, 0.375, 0.75, 0.375, 0.625, 0.375, 0.625, 0.5475, 0.75, 0.5475, 0.75, 0.375, 0.75, 0.375, 0.75, 0.5475, 0.125, 0.5475, 0.25, 0.625, 0.25, 0.625, 0.125, 0.5475, 0.4195, 0.5475, 0.5, 0.625, 0.5, 0.625, 0.4195, 0.5475, 0.625, 0.5475, 0.75, 0.625, 0.75, 0.625, 0.625, 0.5475, 0.8305, 0.5475, 1.0, 0.625, 1.0, 0.625, 0.8305, 0.2945, 0.625, 0.2945, 0.75, 0.375, 0.75, 0.375, 0.625, 0.7055, 0.625, 0.7055, 0.75, 0.875, 0.75, 0.875, 0.625, 0.625, 0.625, 0.625, 0.75, 0.7055, 0.75, 0.7055, 0.625, 0.125, 0.625, 0.125, 0.75, 0.2945, 0.75, 0.2945, 0.625, 0.5475, 0.75, 0.5475, 0.8305, 0.625, 0.8305, 0.625, 0.75, 0.5475, 0.25, 0.5475, 0.4195, 0.625, 0.4195, 0.625, 0.25, 0.125, 0.5, 0.125, 0.625, 0.2945, 0.625, 0.2945, 0.5, 0.625, 0.5, 0.625, 0.625, 0.7055, 0.625, 0.7055, 0.5, 0.7055, 0.5, 0.7055, 0.625, 0.875, 0.625, 0.875, 0.5, 0.2945, 0.5, 0.2945, 0.625, 0.375, 0.625, 0.375, 0.5, 0.5475, 0.5, 0.5475, 0.625, 0.625, 0.625, 0.625, 0.5, 0.5475, 0.0, 0.5475, 0.125, 0.625, 0.125, 0.625, 0.0, 0.375, 0.0, 0.375, 0.125, 0.5475, 0.125, 0.5475, 0.0, 0.375, 0.5, 0.375, 0.625, 0.5475, 0.625, 0.5475, 0.5, 0.375, 0.5, 0.375, 0.5, 0.2945, 0.5, 0.2945, 0.5, 0.375, 0.75, 0.375, 0.8305, 0.5475, 0.8305, 0.5475, 0.75, 0.375, 0.8305, 0.375, 1.0, 0.5475, 1.0, 0.5475, 0.8305, 0.5475, 0.625, 0.5475, 0.625, 0.5475, 0.75, 0.5475, 0.75, 0.375, 0.25, 0.375, 0.25, 0.5475, 0.25, 0.5475, 0.25, 0.375, 0.125, 0.375, 0.25, 0.5475, 0.25, 0.5475, 0.125, 0.5475, 0.5, 0.5475, 0.5, 0.375, 0.5, 0.375, 0.5, 0.2945, 0.5, 0.2945, 0.5, 0.125, 0.5, 0.125, 0.5, 0.5475, 0.4195, 0.5475, 0.4195, 0.5475, 0.5, 0.5475, 0.5, 0.5475, 0.25, 0.5475, 0.25, 0.5475, 0.4195, 0.5475, 0.4195, 0.375, 0.625, 0.375, 0.75, 0.5475, 0.75, 0.5475, 0.625, 0.375, 0.625, 0.375, 0.625, 0.5475, 0.625, 0.5475, 0.625, 0.375, 0.75, 0.375, 0.75, 0.375, 0.625, 0.375, 0.625, 0.5475, 0.75, 0.5475, 0.75, 0.375, 0.75, 0.375, 0.75, 0.5475, 0.125, 0.625, 0.125, 0.625, 0.25, 0.5475, 0.25, 0.5475, 0.4195, 0.625, 0.4195, 0.625, 0.5, 0.5475, 0.5, 0.5475, 0.625, 0.625, 0.625, 0.625, 0.75, 0.5475, 0.75, 0.5475, 0.8305, 0.625, 0.8305, 0.625, 1.0, 0.5475, 1.0, 0.2945, 0.625, 0.375, 0.625, 0.375, 0.75, 0.2945, 0.75, 0.7055, 0.625, 0.875, 0.625, 0.875, 0.75, 0.7055, 0.75, 0.625, 0.625, 0.7055, 0.625, 0.7055, 0.75, 0.625, 0.75, 0.375, 0.125, 0.375, 0.0, 0.375, 0.0, 0.375, 0.125, 0.5475, 0.75, 0.625, 0.75, 0.625, 0.8305, 0.5475, 0.8305, 0.5475, 0.25, 0.625, 0.25, 0.625, 0.4195, 0.5475, 0.4195, 0.375, 0.0, 0.375, 0.125, 0.375, 0.125, 0.375, 0.0, 0.625, 0.5, 0.7055, 0.5, 0.7055, 0.625, 0.625, 0.625, 0.7055, 0.5, 0.875, 0.5, 0.875, 0.625, 0.7055, 0.625, 0.2945, 0.5, 0.375, 0.5, 0.375, 0.625, 0.2945, 0.625, 0.5475, 0.5, 0.625, 0.5, 0.625, 0.625, 0.5475, 0.625, 0.5475, 0.0, 0.625, 0.0, 0.625, 0.125, 0.5475, 0.125, 0.375, 0.0, 0.5475, 0.0, 0.5475, 0.125, 0.375, 0.125, 0.375, 0.5, 0.5475, 0.5, 0.5475, 0.625, 0.375, 0.625, 0.375, 0.5, 0.2945, 0.5, 0.2945, 0.5, 0.375, 0.5, 0.375, 0.75, 0.5475, 0.75, 0.5475, 0.8305, 0.375, 0.8305, 0.375, 0.8305, 0.5475, 0.8305, 0.5475, 1.0, 0.375, 1.0, 0.5475, 0.625, 0.5475, 0.75, 0.5475, 0.75, 0.5475, 0.625, 0.375, 0.25, 0.5475, 0.25, 0.5475, 0.25, 0.375, 0.25, 0.375, 0.125, 0.5475, 0.125, 0.5475, 0.25, 0.375, 0.25, 0.5475, 0.5, 0.375, 0.5, 0.375, 0.5, 0.5475, 0.5, 0.375, 1.0, 0.375, 0.8305, 0.375, 0.8305, 0.375, 1.0, 0.5475, 0.4195, 0.5475, 0.5, 0.5475, 0.5, 0.5475, 0.4195, 0.5475, 0.25, 0.5475, 0.4195, 0.5475, 0.4195, 0.5475, 0.25, 0.375, 0.625, 0.5475, 0.625, 0.5475, 0.625, 0.375, 0.625, 0.375, 0.75, 0.375, 0.625, 0.375, 0.625, 0.375, 0.75, 0.5475, 0.75, 0.375, 0.75, 0.375, 0.75, 0.5475, 0.75, 0.125, 0.625, 0.125, 0.75, 0.2945, 0.75, 0.2945, 0.625, 0.125, 0.5, 0.125, 0.625, 0.2945, 0.625, 0.2945, 0.5, 0.2945, 0.5, 0.2945, 0.5, 0.125, 0.5, 0.125, 0.5, 0.125, 0.625, 0.2945, 0.625, 0.2945, 0.75, 0.125, 0.75, 0.125, 0.5, 0.2945, 0.5, 0.2945, 0.625, 0.125, 0.625, 0.2945, 0.5, 0.125, 0.5, 0.125, 0.5, 0.2945, 0.5, 0.2945, 0.625, 0.2945, 0.5, 0.2945, 0.5, 0.2945, 0.625, 0.375, 0.25, 0.375, 0.25, 0.375, 0.25, 0.375, 0.25, 0.375, 0.25, 0.375, 0.25, 0.375, 0.25, 0.375, 0.25, 0.2945, 0.5, 0.2945, 0.5, 0.2945, 0.5, 0.2945, 0.5, 0.2945, 0.5, 0.2945, 0.5, 0.2945, 0.5, 0.2945, 0.5, 0.375, 0.125, 0.375, 0.25, 0.375, 0.25, 0.375, 0.125, 0.375, 0.25, 0.375, 0.125, 0.375, 0.125, 0.375, 0.25, 0.375, 0.8305, 0.375, 1.0, 0.375, 1.0, 0.375, 0.8305])
me_cube_005.update()
me_cube_006 = bpy.data.meshes.new('Cube.006')
me_cube_006.from_pydata([(0.1291, -0.7176, -0.1361), (0.1291, 0.7176, -0.1361), (-1.176, 0.6606, 0.03065), (-1.119, 0.6606, 0.08754), (-1.119, 0.7175, 0.03065), (-1.171, 0.6606, 0.0518), (-1.159, 0.6605, 0.07062), (-1.171, 0.6817, 0.03062), (-1.166, 0.6821, 0.05214), (-1.156, 0.6808, 0.0678), (-1.151, 0.6931, 0.06313), (-1.119, 0.6817, 0.08319), (-1.119, 0.7006, 0.07062), (-1.14, 0.6606, 0.08319), (-1.14, 0.6821, 0.07812), (-1.139, 0.6977, 0.0678), (-1.14, 0.7131, 0.03062), (-1.159, 0.7006, 0.03056), (-1.119, 0.7131, 0.0518), (-1.14, 0.7081, 0.05214), (-1.156, 0.6977, 0.05086), (-1.176, -0.6606, 0.03065), (-1.119, -0.7175, 0.03065), (-1.119, -0.6606, 0.08754), (-1.171, -0.6817, 0.03062), (-1.159, -0.7006, 0.03056), (-1.171, -0.6606, 0.0518), (-1.166, -0.6821, 0.05214), (-1.156, -0.6977, 0.05086), (-1.151, -0.6931, 0.06313), (-1.119, -0.7131, 0.0518), (-1.119, -0.7006, 0.07062), (-1.14, -0.7131, 0.03062), (-1.14, -0.7081, 0.05214), (-1.139, -0.6977, 0.0678), (-1.14, -0.6606, 0.08319), (-1.159, -0.6605, 0.07062), (-1.119, -0.6817, 0.08319), (-1.14, -0.6821, 0.07812), (-1.156, -0.6808, 0.0678), (-1.176, 0.6606, -0.1361), (-1.119, 0.7175, -0.1361), (-1.171, 0.6818, -0.1361), (-1.159, 0.7006, -0.1361), (-1.14, 0.7132, -0.1361), (-1.119, -0.7175, -0.1361), (-1.176, -0.6606, -0.1361), (-1.14, -0.7132, -0.1361), (-1.159, -0.7006, -0.1361), (-1.171, -0.6818, -0.1361), (0.1291, -0.7175, 0.03062), (0.1291, -0.6606, 0.08759), (0.1291, -0.7132, 0.05184), (0.1291, -0.7006, 0.07065), (0.1291, -0.6818, 0.08323), (0.1291, 0.6606, 0.08759), (0.1291, 0.7175, 0.03062), (0.1291, 0.6818, 0.08323), (0.1291, 0.7006, 0.07065), (0.1291, 0.7132, 0.05184), (0.1291, -0.7076, -0.1361), (0.1291, 0.7076, -0.1361), (-1.166, 0.6596, 0.02964), (-1.118, 0.6596, 0.07764), (-1.118, 0.7076, 0.02964), (-1.162, 0.6596, 0.04801), (-1.152, 0.6596, 0.06358), (-1.162, 0.678, 0.02964), (-1.158, 0.6784, 0.04847), (-1.149, 0.6775, 0.06114), (-1.146, 0.6873, 0.05735), (-1.118, 0.678, 0.07399), (-1.118, 0.6935, 0.06358), (-1.136, 0.6596, 0.07399), (-1.137, 0.6784, 0.06958), (-1.136, 0.6911, 0.06114), (-1.136, 0.7039, 0.02964), (-1.152, 0.6935, 0.02964), (-1.118, 0.7039, 0.04801), (-1.137, 0.6995, 0.04847), (-1.149, 0.6911, 0.04751), (-1.166, -0.6596, 0.02964), (-1.118, -0.7076, 0.02964), (-1.118, -0.6596, 0.07764), (-1.162, -0.678, 0.02964), (-1.152, -0.6935, 0.02964), (-1.162, -0.6596, 0.04801), (-1.158, -0.6784, 0.04847), (-1.149, -0.6911, 0.04751), (-1.146, -0.6873, 0.05735), (-1.118, -0.7039, 0.04801), (-1.118, -0.6935, 0.06358), (-1.136, -0.7039, 0.02964), (-1.137, -0.6995, 0.04847), (-1.136, -0.6911, 0.06114), (-1.136, -0.6596, 0.07399), (-1.152, -0.6596, 0.06358), (-1.118, -0.678, 0.07399), (-1.137, -0.6784, 0.06958), (-1.149, -0.6775, 0.06114), (-1.166, 0.6596, -0.1361), (-1.118, 0.7076, -0.1361), (-1.162, 0.678, -0.1361), (-1.152, 0.6935, -0.1361), (-1.136, 0.7039, -0.1361), (-1.118, -0.7076, -0.1361), (-1.166, -0.6596, -0.1361), (-1.136, -0.7039, -0.1361), (-1.152, -0.6935, -0.1361), (-1.162, -0.678, -0.1361), (0.1291, -0.7076, 0.02964), (0.1291, -0.6596, 0.07764), (0.1291, -0.7039, 0.04801), (0.1291, -0.6935, 0.06358), (0.1291, -0.678, 0.07399), (0.1291, 0.6596, 0.07764), (0.1291, 0.7076, 0.02964), (0.1291, 0.678, 0.07399), (0.1291, 0.6935, 0.06358), (0.1291, 0.7039, 0.04801), (0.4926, 0.6966, -0.147), (0.4926, -0.6966, -0.147), (0.4955, 0.6947, 0.02837), (0.4955, 0.6583, 0.06474), (0.4959, 0.6924, 0.04324), (0.4959, 0.6847, 0.05477), (0.4959, 0.6732, 0.06248), (0.4955, -0.6583, 0.06474), (0.4955, -0.6947, 0.02837), (0.4959, -0.6732, 0.06248), (0.4959, -0.6847, 0.05477), (0.4959, -0.6924, 0.04324), (0.1291, -0.7156, -0.1341), (0.1448, -0.7309, -0.1494), (0.1337, -0.7265, -0.1449), (0.1448, 0.7309, -0.1494), (0.1291, 0.7156, -0.1341), (0.1337, 0.7265, -0.1449), (0.1291, -0.7205, 0.03093), (0.1448, -0.7362, 0.03252), (0.1337, -0.7317, 0.03206), (0.1448, -0.6625, 0.1062), (0.1291, -0.6609, 0.09062), (0.1337, -0.662, 0.1018), (0.1291, -0.7158, 0.05294), (0.1448, -0.7305, 0.05907), (0.1337, -0.7263, 0.05731), (0.1291, -0.7026, 0.07267), (0.1448, -0.7139, 0.08391), (0.1337, -0.7106, 0.08068), (0.1291, -0.6829, 0.08587), (0.1448, -0.689, 0.1005), (0.1337, -0.6873, 0.09632), (0.1291, 0.6609, 0.09062), (0.1448, 0.6625, 0.1062), (0.1337, 0.662, 0.1018), (0.1448, 0.7362, 0.03252), (0.1291, 0.7205, 0.03093), (0.1337, 0.7317, 0.03206), (0.1291, 0.6829, 0.08587), (0.1448, 0.689, 0.1005), (0.1337, 0.6873, 0.09632), (0.1291, 0.7026, 0.07267), (0.1448, 0.7139, 0.08391), (0.1337, 0.7106, 0.08068), (0.1291, 0.7158, 0.05294), (0.1448, 0.7305, 0.05907), (0.1337, 0.7263, 0.05731), (0.1448, -0.6943, -0.1494), (0.1291, -0.7095, -0.1341), (0.1337, -0.6987, -0.1449), (0.1291, 0.7095, -0.1341), (0.1448, 0.6943, -0.1494), (0.1337, 0.6987, -0.1449), (0.1448, -0.689, 0.02781), (0.1291, -0.7045, 0.02934), (0.1337, -0.6934, 0.02825), (0.1291, -0.6593, 0.07452), (0.1448, -0.6578, 0.05903), (0.1337, -0.6582, 0.06346), (0.1448, -0.6867, 0.04086), (0.1291, -0.7014, 0.04694), (0.1337, -0.6909, 0.0426), (0.1448, -0.6803, 0.05037), (0.1291, -0.6915, 0.0616), (0.1337, -0.6835, 0.05358), (0.1448, -0.6708, 0.05673), (0.1291, -0.6769, 0.0714), (0.1337, -0.6725, 0.06092), (0.1448, 0.6578, 0.05903), (0.1291, 0.6593, 0.07452), (0.1337, 0.6582, 0.06346), (0.1291, 0.7045, 0.02934), (0.1448, 0.689, 0.02781), (0.1337, 0.6934, 0.02825), (0.1448, 0.6708, 0.05673), (0.1291, 0.6769, 0.0714), (0.1337, 0.6725, 0.06092), (0.1448, 0.6803, 0.05037), (0.1291, 0.6915, 0.0616), (0.1337, 0.6835, 0.05358), (0.1448, 0.6867, 0.04086), (0.1291, 0.7014, 0.04694), (0.1337, 0.6909, 0.0426), (0.4774, 0.7286, -0.1471), (0.4926, 0.7134, -0.147), (0.4926, -0.7134, -0.147), (0.4774, -0.7286, -0.1471), (0.495, 0.7161, 0.03051), (0.4794, 0.7315, 0.03204), (0.4794, 0.662, 0.1015), (0.495, 0.6605, 0.08616), (0.4791, 0.7264, 0.05737), (0.495, 0.7119, 0.05136), (0.4791, 0.7107, 0.0808), (0.495, 0.6997, 0.06972), (0.4791, 0.6873, 0.09645), (0.495, 0.6813, 0.08199), (0.495, -0.6604, 0.08616), (0.4794, -0.662, 0.1015), (0.4794, -0.7315, 0.03204), (0.495, -0.7161, 0.03051), (0.4791, -0.6873, 0.09645), (0.495, -0.6813, 0.08199), (0.4791, -0.7107, 0.0808), (0.495, -0.6997, 0.06972), (0.4791, -0.7264, 0.05737), (0.495, -0.7119, 0.05136)], [], [(22, 45, 0, 50), (2, 40, 46, 21), (56, 1, 41, 4), (2, 5, 8, 7), (5, 6, 9, 8), (7, 8, 20, 17), (8, 9, 10, 20), (3, 11, 14, 13), (11, 12, 15, 14), (13, 14, 9, 6), (14, 15, 10, 9), (4, 16, 19, 18), (16, 17, 20, 19), (18, 19, 15, 12), (19, 20, 10, 15), (21, 24, 27, 26), (24, 25, 28, 27), (26, 27, 39, 36), (27, 28, 29, 39), (22, 30, 33, 32), (30, 31, 34, 33), (32, 33, 28, 25), (33, 34, 29, 28), (23, 35, 38, 37), (35, 36, 39, 38), (37, 38, 34, 31), (38, 39, 29, 34), (2, 21, 26, 5), (5, 26, 36, 6), (6, 36, 35, 13), (13, 35, 23, 3), (51, 23, 37, 54), (54, 37, 31, 53), (53, 31, 30, 52), (52, 30, 22, 50), (56, 4, 18, 59), (59, 18, 12, 58), (58, 12, 11, 57), (57, 11, 3, 55), (45, 22, 32, 47), (47, 32, 25, 48), (48, 25, 24, 49), (49, 24, 21, 46), (40, 2, 7, 42), (42, 7, 17, 43), (43, 17, 16, 44), (44, 16, 4, 41), (3, 23, 51, 55), (124, 125, 198, 201), (82, 110, 60, 105), (62, 81, 106, 100), (211, 218, 127, 123), (227, 221, 128, 131), (116, 64, 101, 61), (62, 67, 68, 65), (65, 68, 69, 66), (67, 77, 80, 68), (68, 80, 70, 69), (63, 73, 74, 71), (71, 74, 75, 72), (73, 66, 69, 74), (74, 69, 70, 75), (64, 78, 79, 76), (76, 79, 80, 77), (78, 72, 75, 79), (79, 75, 70, 80), (81, 86, 87, 84), (84, 87, 88, 85), (86, 96, 99, 87), (87, 99, 89, 88), (82, 92, 93, 90), (90, 93, 94, 91), (92, 85, 88, 93), (93, 88, 89, 94), (83, 97, 98, 95), (95, 98, 99, 96), (97, 91, 94, 98), (98, 94, 89, 99), (62, 65, 86, 81), (65, 66, 96, 86), (66, 73, 95, 96), (73, 63, 83, 95), (111, 114, 97, 83), (114, 113, 91, 97), (113, 112, 90, 91), (112, 110, 82, 90), (116, 119, 78, 64), (119, 118, 72, 78), (118, 117, 71, 72), (117, 115, 63, 71), (105, 107, 92, 82), (107, 108, 85, 92), (108, 109, 84, 85), (109, 106, 81, 84), (100, 102, 67, 62), (102, 103, 77, 67), (103, 104, 76, 77), (104, 101, 64, 76), (122, 193, 172, 120), (129, 130, 183, 186), (139, 133, 207, 220), (223, 225, 130, 129), (218, 223, 129, 127), (112, 113, 184, 181), (122, 124, 201, 193), (126, 123, 189, 195), (63, 115, 111, 83), (215, 217, 126, 125), (45, 47, 107, 105), (47, 48, 108, 107), (48, 49, 109, 108), (49, 46, 106, 109), (40, 42, 102, 100), (42, 43, 103, 102), (43, 44, 104, 103), (44, 41, 101, 104), (127, 129, 186, 178), (174, 128, 121, 168), (131, 128, 174, 180), (52, 50, 138, 144), (125, 126, 195, 198), (209, 204, 135, 156), (225, 227, 131, 130), (208, 213, 124, 122), (41, 1, 61, 101), (46, 40, 100, 106), (0, 45, 105, 60), (51, 54, 150, 142), (130, 131, 180, 183), (217, 211, 123, 126), (61, 1, 136, 171), (50, 0, 132, 138), (53, 52, 144, 147), (216, 160, 154, 210), (57, 55, 153, 159), (54, 53, 147, 150), (55, 51, 142, 153), (58, 57, 159, 162), (60, 110, 175, 169), (59, 58, 162, 165), (56, 59, 165, 157), (110, 112, 181, 175), (116, 61, 171, 192), (111, 115, 190, 177), (189, 123, 127, 178), (115, 117, 196, 190), (113, 114, 187, 184), (114, 111, 177, 187), (117, 118, 199, 196), (118, 119, 202, 199), (119, 116, 192, 202), (1, 56, 157, 136), (221, 206, 121, 128), (219, 141, 151, 222), (222, 151, 148, 224), (224, 148, 145, 226), (226, 145, 139, 220), (209, 156, 166, 212), (212, 166, 163, 214), (214, 163, 160, 216), (154, 141, 219, 210), (213, 215, 125, 124), (135, 204, 205, 120, 172), (206, 207, 133, 168, 121), (151, 141, 143, 152), (152, 143, 142, 150), (148, 151, 152, 149), (149, 152, 150, 147), (145, 148, 149, 146), (146, 149, 147, 144), (139, 145, 146, 140), (140, 146, 144, 138), (166, 156, 158, 167), (167, 158, 157, 165), (163, 166, 167, 164), (164, 167, 165, 162), (160, 163, 164, 161), (161, 164, 162, 159), (154, 160, 161, 155), (155, 161, 159, 153), (141, 154, 155, 143), (143, 155, 153, 142), (156, 135, 137, 158), (158, 137, 136, 157), (133, 139, 140, 134), (134, 140, 138, 132), (187, 177, 179, 188), (188, 179, 178, 186), (184, 187, 188, 185), (185, 188, 186, 183), (181, 184, 185, 182), (182, 185, 183, 180), (175, 181, 182, 176), (176, 182, 180, 174), (202, 192, 194, 203), (203, 194, 193, 201), (199, 202, 203, 200), (200, 203, 201, 198), (196, 199, 200, 197), (197, 200, 198, 195), (190, 196, 197, 191), (191, 197, 195, 189), (177, 190, 191, 179), (179, 191, 189, 178), (192, 171, 173, 194), (194, 173, 172, 193), (169, 175, 176, 170), (170, 176, 174, 168), (132, 169, 170, 134), (134, 170, 168, 133), (135, 172, 173, 137), (137, 173, 171, 136), (0, 60, 169, 132), (223, 218, 219, 222), (225, 223, 222, 224), (227, 225, 224, 226), (221, 227, 226, 220), (213, 208, 209, 212), (215, 213, 212, 214), (217, 215, 214, 216), (211, 217, 216, 210), (218, 211, 210, 219), (208, 205, 204, 209), (206, 221, 220, 207), (205, 208, 122, 120)])
me_cube_006.polygons.foreach_set('use_smooth', [True] * 225)
_uv = me_cube_006.uv_layers.new(name='UVMap')
_uv.uv.foreach_set('vector', [0.1254, 0.5417, 0.1254, 0.5417, 0.1361, 0.5417, 0.1361, 0.5417, 0.125, 0.5014, 0.125, 0.5014, 0.125, 0.5403, 0.125, 0.5403, 0.1361, 0.5, 0.1361, 0.5, 0.1254, 0.5, 0.1254, 0.5, 0.125, 0.5014, 0.125, 0.5014, 0.125, 0.5009, 0.125, 0.5009, 0.125, 0.5014, 0.125, 0.5014, 0.125, 0.5009, 0.125, 0.5009, 0.125, 0.5009, 0.125, 0.5009, 0.125, 0.5, 0.125, 0.5, 0.125, 0.5009, 0.125, 0.5009, 0.1251, 0.5002, 0.125, 0.5, 0.1254, 0.5014, 0.1254, 0.5009, 0.1253, 0.5009, 0.1253, 0.5014, 0.1254, 0.5009, 0.1254, 0.5, 0.1253, 0.5, 0.1253, 0.5009, 0.1253, 0.5014, 0.1253, 0.5009, 0.125, 0.5009, 0.125, 0.5014, 0.1253, 0.5009, 0.1253, 0.5, 0.1251, 0.5002, 0.125, 0.5009, 0.1254, 0.5, 0.1253, 0.5, 0.1253, 0.5, 0.1254, 0.5, 0.1253, 0.5, 0.125, 0.5, 0.125, 0.5, 0.1253, 0.5, 0.1254, 0.5, 0.1253, 0.5, 0.1253, 0.5, 0.1254, 0.5, 0.1253, 0.5, 0.125, 0.5, 0.1251, 0.5002, 0.1253, 0.5, 0.125, 0.5403, 0.125, 0.5408, 0.125, 0.5408, 0.125, 0.5403, 0.125, 0.5408, 0.125, 0.5417, 0.125, 0.5417, 0.125, 0.5408, 0.125, 0.5403, 0.125, 0.5408, 0.125, 0.5408, 0.125, 0.5403, 0.125, 0.5408, 0.125, 0.5417, 0.1251, 0.5415, 0.125, 0.5408, 0.1254, 0.5417, 0.1254, 0.5417, 0.1253, 0.5417, 0.1253, 0.5417, 0.1254, 0.5417, 0.1254, 0.5417, 0.1253, 0.5417, 0.1253, 0.5417, 0.1253, 0.5417, 0.1253, 0.5417, 0.125, 0.5417, 0.125, 0.5417, 0.1253, 0.5417, 0.1253, 0.5417, 0.1251, 0.5415, 0.125, 0.5417, 0.1254, 0.5403, 0.1253, 0.5403, 0.1253, 0.5408, 0.1254, 0.5408, 0.1253, 0.5403, 0.125, 0.5403, 0.125, 0.5408, 0.1253, 0.5408, 0.1254, 0.5408, 0.1253, 0.5408, 0.1253, 0.5417, 0.1254, 0.5417, 0.1253, 0.5408, 0.125, 0.5408, 0.1251, 0.5415, 0.1253, 0.5417, 0.125, 0.5014, 0.125, 0.5403, 0.125, 0.5403, 0.125, 0.5014, 0.125, 0.5014, 0.125, 0.5403, 0.125, 0.5403, 0.125, 0.5014, 0.125, 0.5014, 0.125, 0.5403, 0.1253, 0.5403, 0.1253, 0.5014, 0.1253, 0.5014, 0.1253, 0.5403, 0.1254, 0.5403, 0.1254, 0.5014, 0.1361, 0.5403, 0.1254, 0.5403, 0.1254, 0.5408, 0.1361, 0.5408, 0.1361, 0.5408, 0.1254, 0.5408, 0.1254, 0.5417, 0.1361, 0.5417, 0.1361, 0.5417, 0.1254, 0.5417, 0.1254, 0.5417, 0.1361, 0.5417, 0.1361, 0.5417, 0.1254, 0.5417, 0.1254, 0.5417, 0.1361, 0.5417, 0.1361, 0.5, 0.1254, 0.5, 0.1254, 0.5, 0.1361, 0.5, 0.1361, 0.5, 0.1254, 0.5, 0.1254, 0.5, 0.1361, 0.5, 0.1361, 0.5, 0.1254, 0.5, 0.1254, 0.5009, 0.1361, 0.5009, 0.1361, 0.5009, 0.1254, 0.5009, 0.1254, 0.5014, 0.1361, 0.5014, 0.1254, 0.5417, 0.1254, 0.5417, 0.1253, 0.5417, 0.1253, 0.5417, 0.1253, 0.5417, 0.1253, 0.5417, 0.125, 0.5417, 0.125, 0.5417, 0.125, 0.5417, 0.125, 0.5417, 0.125, 0.5408, 0.125, 0.5408, 0.125, 0.5408, 0.125, 0.5408, 0.125, 0.5403, 0.125, 0.5403, 0.125, 0.5014, 0.125, 0.5014, 0.125, 0.5009, 0.125, 0.5009, 0.125, 0.5009, 0.125, 0.5009, 0.125, 0.5, 0.125, 0.5, 0.125, 0.5, 0.125, 0.5, 0.1253, 0.5, 0.1253, 0.5, 0.1253, 0.5, 0.1253, 0.5, 0.1254, 0.5, 0.1254, 0.5, 0.1254, 0.5014, 0.1254, 0.5403, 0.1361, 0.5403, 0.1361, 0.5014, 0.1392, 0.5, 0.1392, 0.5, 0.1363, 0.5, 0.1363, 0.5, 0.1254, 0.5417, 0.1361, 0.5417, 0.1361, 0.5417, 0.1254, 0.5417, 0.125, 0.5014, 0.125, 0.5403, 0.125, 0.5403, 0.125, 0.5014, 0.1392, 0.5014, 0.1392, 0.5403, 0.1392, 0.5403, 0.1392, 0.5014, 0.1392, 0.5417, 0.1392, 0.5417, 0.1392, 0.5417, 0.1392, 0.5417, 0.1361, 0.5, 0.1254, 0.5, 0.1254, 0.5, 0.1361, 0.5, 0.125, 0.5014, 0.125, 0.5009, 0.125, 0.5009, 0.125, 0.5014, 0.125, 0.5014, 0.125, 0.5009, 0.125, 0.5009, 0.125, 0.5014, 0.125, 0.5009, 0.125, 0.5, 0.125, 0.5, 0.125, 0.5009, 0.125, 0.5009, 0.125, 0.5, 0.1251, 0.5002, 0.125, 0.5009, 0.1254, 0.5014, 0.1253, 0.5014, 0.1253, 0.5009, 0.1254, 0.5009, 0.1254, 0.5009, 0.1253, 0.5009, 0.1253, 0.5, 0.1254, 0.5, 0.1253, 0.5014, 0.125, 0.5014, 0.125, 0.5009, 0.1253, 0.5009, 0.1253, 0.5009, 0.125, 0.5009, 0.1251, 0.5002, 0.1253, 0.5, 0.1254, 0.5, 0.1254, 0.5, 0.1253, 0.5, 0.1253, 0.5, 0.1253, 0.5, 0.1253, 0.5, 0.125, 0.5, 0.125, 0.5, 0.1254, 0.5, 0.1254, 0.5, 0.1253, 0.5, 0.1253, 0.5, 0.1253, 0.5, 0.1253, 0.5, 0.1251, 0.5002, 0.125, 0.5, 0.125, 0.5403, 0.125, 0.5403, 0.125, 0.5408, 0.125, 0.5408, 0.125, 0.5408, 0.125, 0.5408, 0.125, 0.5417, 0.125, 0.5417, 0.125, 0.5403, 0.125, 0.5403, 0.125, 0.5408, 0.125, 0.5408, 0.125, 0.5408, 0.125, 0.5408, 0.1251, 0.5415, 0.125, 0.5417, 0.1254, 0.5417, 0.1253, 0.5417, 0.1253, 0.5417, 0.1254, 0.5417, 0.1254, 0.5417, 0.1253, 0.5417, 0.1253, 0.5417, 0.1254, 0.5417, 0.1253, 0.5417, 0.125, 0.5417, 0.125, 0.5417, 0.1253, 0.5417, 0.1253, 0.5417, 0.125, 0.5417, 0.1251, 0.5415, 0.1253, 0.5417, 0.1254, 0.5403, 0.1254, 0.5408, 0.1253, 0.5408, 0.1253, 0.5403, 0.1253, 0.5403, 0.1253, 0.5408, 0.125, 0.5408, 0.125, 0.5403, 0.1254, 0.5408, 0.1254, 0.5417, 0.1253, 0.5417, 0.1253, 0.5408, 0.1253, 0.5408, 0.1253, 0.5417, 0.1251, 0.5415, 0.125, 0.5408, 0.125, 0.5014, 0.125, 0.5014, 0.125, 0.5403, 0.125, 0.5403, 0.125, 0.5014, 0.125, 0.5014, 0.125, 0.5403, 0.125, 0.5403, 0.125, 0.5014, 0.1253, 0.5014, 0.1253, 0.5403, 0.125, 0.5403, 0.1253, 0.5014, 0.1254, 0.5014, 0.1254, 0.5403, 0.1253, 0.5403, 0.1361, 0.5403, 0.1361, 0.5408, 0.1254, 0.5408, 0.1254, 0.5403, 0.1361, 0.5408, 0.1361, 0.5417, 0.1254, 0.5417, 0.1254, 0.5408, 0.1361, 0.5417, 0.1361, 0.5417, 0.1254, 0.5417, 0.1254, 0.5417, 0.1361, 0.5417, 0.1361, 0.5417, 0.1254, 0.5417, 0.1254, 0.5417, 0.1361, 0.5, 0.1361, 0.5, 0.1254, 0.5, 0.1254, 0.5, 0.1361, 0.5, 0.1361, 0.5, 0.1254, 0.5, 0.1254, 0.5, 0.1361, 0.5, 0.1361, 0.5009, 0.1254, 0.5009, 0.1254, 0.5, 0.1361, 0.5009, 0.1361, 0.5014, 0.1254, 0.5014, 0.1254, 0.5009, 0.1254, 0.5417, 0.1253, 0.5417, 0.1253, 0.5417, 0.1254, 0.5417, 0.1253, 0.5417, 0.125, 0.5417, 0.125, 0.5417, 0.1253, 0.5417, 0.125, 0.5417, 0.125, 0.5408, 0.125, 0.5408, 0.125, 0.5417, 0.125, 0.5408, 0.125, 0.5403, 0.125, 0.5403, 0.125, 0.5408, 0.125, 0.5014, 0.125, 0.5009, 0.125, 0.5009, 0.125, 0.5014, 0.125, 0.5009, 0.125, 0.5, 0.125, 0.5, 0.125, 0.5009, 0.125, 0.5, 0.1253, 0.5, 0.1253, 0.5, 0.125, 0.5, 0.1253, 0.5, 0.1254, 0.5, 0.1254, 0.5, 0.1253, 0.5, 0.1392, 0.5, 0.1363, 0.5, 0.1363, 0.5, 0.1392, 0.5, 0.1392, 0.5408, 0.1392, 0.5417, 0.1363, 0.5417, 0.1363, 0.5408, 0.1363, 0.5417, 0.1363, 0.5417, 0.139, 0.5417, 0.139, 0.5417, 0.1392, 0.5408, 0.1392, 0.5417, 0.1392, 0.5417, 0.1392, 0.5408, 0.1392, 0.5403, 0.1392, 0.5408, 0.1392, 0.5408, 0.1392, 0.5403, 0.1361, 0.5417, 0.1361, 0.5417, 0.1361, 0.5417, 0.1361, 0.5417, 0.1392, 0.5, 0.1392, 0.5, 0.1363, 0.5, 0.1363, 0.5, 0.1392, 0.5009, 0.1392, 0.5014, 0.1363, 0.5014, 0.1363, 0.5009, 0.1254, 0.5014, 0.1361, 0.5014, 0.1361, 0.5403, 0.1254, 0.5403, 0.1392, 0.5, 0.1392, 0.5009, 0.1392, 0.5009, 0.1392, 0.5, 0.1254, 0.5417, 0.1253, 0.5417, 0.1253, 0.5417, 0.1254, 0.5417, 0.1253, 0.5417, 0.125, 0.5417, 0.125, 0.5417, 0.1253, 0.5417, 0.125, 0.5417, 0.125, 0.5408, 0.125, 0.5408, 0.125, 0.5417, 0.125, 0.5408, 0.125, 0.5403, 0.125, 0.5403, 0.125, 0.5408, 0.125, 0.5014, 0.125, 0.5009, 0.125, 0.5009, 0.125, 0.5014, 0.125, 0.5009, 0.125, 0.5, 0.125, 0.5, 0.125, 0.5009, 0.125, 0.5, 0.1253, 0.5, 0.1253, 0.5, 0.125, 0.5, 0.1253, 0.5, 0.1254, 0.5, 0.1254, 0.5, 0.1253, 0.5, 0.1392, 0.5403, 0.1392, 0.5408, 0.1363, 0.5408, 0.1363, 0.5403, 0.1363, 0.5417, 0.1392, 0.5417, 0.1392, 0.5417, 0.1363, 0.5417, 0.1392, 0.5417, 0.1392, 0.5417, 0.1363, 0.5417, 0.1363, 0.5417, 0.1361, 0.5417, 0.1361, 0.5417, 0.1361, 0.5417, 0.1361, 0.5417, 0.1392, 0.5, 0.1392, 0.5009, 0.1363, 0.5009, 0.1363, 0.5, 0.139, 0.5, 0.139, 0.5, 0.1363, 0.5, 0.1363, 0.5, 0.1392, 0.5417, 0.1392, 0.5417, 0.1392, 0.5417, 0.1392, 0.5417, 0.1392, 0.5, 0.1392, 0.5, 0.1392, 0.5, 0.1392, 0.5, 0.1254, 0.5, 0.1361, 0.5, 0.1361, 0.5, 0.1254, 0.5, 0.125, 0.5403, 0.125, 0.5014, 0.125, 0.5014, 0.125, 0.5403, 0.1361, 0.5417, 0.1254, 0.5417, 0.1254, 0.5417, 0.1361, 0.5417, 0.1361, 0.5403, 0.1361, 0.5408, 0.1361, 0.5408, 0.1361, 0.5403, 0.1392, 0.5417, 0.1392, 0.5417, 0.1363, 0.5417, 0.1363, 0.5417, 0.1392, 0.5009, 0.1392, 0.5014, 0.1392, 0.5014, 0.1392, 0.5009, 0.1361, 0.5, 0.1361, 0.5, 0.1361, 0.5, 0.1361, 0.5, 0.1361, 0.5417, 0.1361, 0.5417, 0.1361, 0.5417, 0.1361, 0.5417, 0.1361, 0.5417, 0.1361, 0.5417, 0.1361, 0.5417, 0.1361, 0.5417, 0.139, 0.5009, 0.1363, 0.5009, 0.1363, 0.5014, 0.139, 0.5014, 0.1361, 0.5009, 0.1361, 0.5014, 0.1361, 0.5014, 0.1361, 0.5009, 0.1361, 0.5408, 0.1361, 0.5417, 0.1361, 0.5417, 0.1361, 0.5408, 0.1361, 0.5014, 0.1361, 0.5403, 0.1361, 0.5403, 0.1361, 0.5014, 0.1361, 0.5, 0.1361, 0.5009, 0.1361, 0.5009, 0.1361, 0.5, 0.1361, 0.5417, 0.1361, 0.5417, 0.1361, 0.5417, 0.1361, 0.5417, 0.1361, 0.5, 0.1361, 0.5, 0.1361, 0.5, 0.1361, 0.5, 0.1361, 0.5, 0.1361, 0.5, 0.1361, 0.5, 0.1361, 0.5, 0.1361, 0.5417, 0.1361, 0.5417, 0.1361, 0.5417, 0.1361, 0.5417, 0.1361, 0.5, 0.1361, 0.5, 0.1361, 0.5, 0.1361, 0.5, 0.1361, 0.5403, 0.1361, 0.5014, 0.1361, 0.5014, 0.1361, 0.5403, 0.1363, 0.5014, 0.1392, 0.5014, 0.1392, 0.5403, 0.1363, 0.5403, 0.1361, 0.5014, 0.1361, 0.5009, 0.1361, 0.5009, 0.1361, 0.5014, 0.1361, 0.5417, 0.1361, 0.5408, 0.1361, 0.5408, 0.1361, 0.5417, 0.1361, 0.5408, 0.1361, 0.5403, 0.1361, 0.5403, 0.1361, 0.5408, 0.1361, 0.5009, 0.1361, 0.5, 0.1361, 0.5, 0.1361, 0.5009, 0.1361, 0.5, 0.1361, 0.5, 0.1361, 0.5, 0.1361, 0.5, 0.1361, 0.5, 0.1361, 0.5, 0.1361, 0.5, 0.1361, 0.5, 0.1361, 0.5, 0.1361, 0.5, 0.1361, 0.5, 0.1361, 0.5, 0.1392, 0.5417, 0.1392, 0.5417, 0.1392, 0.5417, 0.1392, 0.5417, 0.139, 0.5403, 0.1363, 0.5403, 0.1363, 0.5408, 0.139, 0.5408, 0.139, 0.5408, 0.1363, 0.5408, 0.1363, 0.5417, 0.139, 0.5417, 0.139, 0.5417, 0.1363, 0.5417, 0.1363, 0.5417, 0.139, 0.5417, 0.139, 0.5417, 0.1363, 0.5417, 0.1363, 0.5417, 0.139, 0.5417, 0.139, 0.5, 0.1363, 0.5, 0.1363, 0.5, 0.139, 0.5, 0.139, 0.5, 0.1363, 0.5, 0.1363, 0.5, 0.139, 0.5, 0.139, 0.5, 0.1363, 0.5, 0.1363, 0.5009, 0.139, 0.5009, 0.1363, 0.5014, 0.1363, 0.5403, 0.139, 0.5403, 0.139, 0.5014, 0.1392, 0.5, 0.1392, 0.5, 0.1392, 0.5, 0.1392, 0.5, 0.1363, 0.5, 0.139, 0.5, 0.1392, 0.5, 0.1392, 0.5, 0.1363, 0.5, 0.1392, 0.5417, 0.139, 0.5417, 0.1363, 0.5417, 0.1363, 0.5417, 0.1392, 0.5417, 0.1363, 0.5408, 0.1363, 0.5403, 0.1361, 0.5403, 0.1361, 0.5408, 0.1361, 0.5408, 0.1361, 0.5403, 0.1361, 0.5403, 0.1361, 0.5408, 0.1363, 0.5417, 0.1363, 0.5408, 0.1361, 0.5408, 0.1361, 0.5417, 0.1361, 0.5417, 0.1361, 0.5408, 0.1361, 0.5408, 0.1361, 0.5417, 0.1363, 0.5417, 0.1363, 0.5417, 0.1361, 0.5417, 0.1361, 0.5417, 0.1361, 0.5417, 0.1361, 0.5417, 0.1361, 0.5417, 0.1361, 0.5417, 0.1363, 0.5417, 0.1363, 0.5417, 0.1361, 0.5417, 0.1361, 0.5417, 0.1361, 0.5417, 0.1361, 0.5417, 0.1361, 0.5417, 0.1361, 0.5417, 0.1363, 0.5, 0.1363, 0.5, 0.1361, 0.5, 0.1361, 0.5, 0.1361, 0.5, 0.1361, 0.5, 0.1361, 0.5, 0.1361, 0.5, 0.1363, 0.5, 0.1363, 0.5, 0.1361, 0.5, 0.1361, 0.5, 0.1361, 0.5, 0.1361, 0.5, 0.1361, 0.5, 0.1361, 0.5, 0.1363, 0.5009, 0.1363, 0.5, 0.1361, 0.5, 0.1361, 0.5009, 0.1361, 0.5009, 0.1361, 0.5, 0.1361, 0.5, 0.1361, 0.5009, 0.1363, 0.5014, 0.1363, 0.5009, 0.1361, 0.5009, 0.1361, 0.5014, 0.1361, 0.5014, 0.1361, 0.5009, 0.1361, 0.5009, 0.1361, 0.5014, 0.1363, 0.5403, 0.1363, 0.5014, 0.1361, 0.5014, 0.1361, 0.5403, 0.1361, 0.5403, 0.1361, 0.5014, 0.1361, 0.5014, 0.1361, 0.5403, 0.1363, 0.5, 0.1363, 0.5, 0.1361, 0.5, 0.1361, 0.5, 0.1361, 0.5, 0.1361, 0.5, 0.1361, 0.5, 0.1361, 0.5, 0.1363, 0.5417, 0.1363, 0.5417, 0.1361, 0.5417, 0.1361, 0.5417, 0.1361, 0.5417, 0.1361, 0.5417, 0.1361, 0.5417, 0.1361, 0.5417, 0.1361, 0.5408, 0.1361, 0.5403, 0.1361, 0.5403, 0.1361, 0.5408, 0.1361, 0.5408, 0.1361, 0.5403, 0.1363, 0.5403, 0.1363, 0.5408, 0.1361, 0.5417, 0.1361, 0.5408, 0.1361, 0.5408, 0.1361, 0.5417, 0.1361, 0.5417, 0.1361, 0.5408, 0.1363, 0.5408, 0.1363, 0.5417, 0.1361, 0.5417, 0.1361, 0.5417, 0.1361, 0.5417, 0.1361, 0.5417, 0.1361, 0.5417, 0.1361, 0.5417, 0.1363, 0.5417, 0.1363, 0.5417, 0.1361, 0.5417, 0.1361, 0.5417, 0.1361, 0.5417, 0.1361, 0.5417, 0.1361, 0.5417, 0.1361, 0.5417, 0.1363, 0.5417, 0.1363, 0.5417, 0.1361, 0.5, 0.1361, 0.5, 0.1361, 0.5, 0.1361, 0.5, 0.1361, 0.5, 0.1361, 0.5, 0.1363, 0.5, 0.1363, 0.5, 0.1361, 0.5, 0.1361, 0.5, 0.1361, 0.5, 0.1361, 0.5, 0.1361, 0.5, 0.1361, 0.5, 0.1363, 0.5, 0.1363, 0.5, 0.1361, 0.5009, 0.1361, 0.5, 0.1361, 0.5, 0.1361, 0.5009, 0.1361, 0.5009, 0.1361, 0.5, 0.1363, 0.5, 0.1363, 0.5009, 0.1361, 0.5014, 0.1361, 0.5009, 0.1361, 0.5009, 0.1361, 0.5014, 0.1361, 0.5014, 0.1361, 0.5009, 0.1363, 0.5009, 0.1363, 0.5014, 0.1361, 0.5403, 0.1361, 0.5014, 0.1361, 0.5014, 0.1361, 0.5403, 0.1361, 0.5403, 0.1361, 0.5014, 0.1363, 0.5014, 0.1363, 0.5403, 0.1361, 0.5, 0.1361, 0.5, 0.1361, 0.5, 0.1361, 0.5, 0.1361, 0.5, 0.1361, 0.5, 0.1363, 0.5, 0.1363, 0.5, 0.1361, 0.5417, 0.1361, 0.5417, 0.1361, 0.5417, 0.1361, 0.5417, 0.1361, 0.5417, 0.1361, 0.5417, 0.1363, 0.5417, 0.1363, 0.5417, 0.1361, 0.5417, 0.1361, 0.5417, 0.1361, 0.5417, 0.1361, 0.5417, 0.1361, 0.5417, 0.1361, 0.5417, 0.1363, 0.5417, 0.1363, 0.5417, 0.1363, 0.5, 0.1363, 0.5, 0.1361, 0.5, 0.1361, 0.5, 0.1361, 0.5, 0.1361, 0.5, 0.1361, 0.5, 0.1361, 0.5, 0.1361, 0.5417, 0.1361, 0.5417, 0.1361, 0.5417, 0.1361, 0.5417, 0.1392, 0.5408, 0.1392, 0.5403, 0.139, 0.5403, 0.139, 0.5408, 0.1392, 0.5417, 0.1392, 0.5408, 0.139, 0.5408, 0.139, 0.5417, 0.1392, 0.5417, 0.1392, 0.5417, 0.139, 0.5417, 0.139, 0.5417, 0.1392, 0.5417, 0.1392, 0.5417, 0.139, 0.5417, 0.139, 0.5417, 0.1392, 0.5, 0.1392, 0.5, 0.139, 0.5, 0.139, 0.5, 0.1392, 0.5, 0.1392, 0.5, 0.139, 0.5, 0.139, 0.5, 0.1392, 0.5009, 0.1392, 0.5, 0.139, 0.5, 0.139, 0.5009, 0.1392, 0.5014, 0.1392, 0.5009, 0.139, 0.5009, 0.139, 0.5014, 0.1392, 0.5403, 0.1392, 0.5014, 0.139, 0.5014, 0.139, 0.5403, 0.1392, 0.5, 0.1392, 0.5, 0.139, 0.5, 0.139, 0.5, 0.1392, 0.5417, 0.1392, 0.5417, 0.139, 0.5417, 0.139, 0.5417, 0.1392, 0.5, 0.1392, 0.5, 0.1392, 0.5, 0.1392, 0.5])
me_cube_006.update()
me_cube_007 = bpy.data.meshes.new('Cube.007')
me_cube_007.from_pydata([(-0.161, -0.161, -0.02478), (-0.161, -0.161, 0.02478), (-0.161, 0.161, -0.02478), (-0.161, 0.161, 0.02478), (0.161, -0.161, -0.02478), (0.161, -0.161, 0.02478), (0.161, 0.161, -0.02478), (0.161, 0.161, 0.02478), (-0.1022, 0.0, -0.08323), (-0.1022, 0.0, 0.08323), (0.1022, 0.0, -0.08323), (0.1022, 0.0, 0.08323), (0.0, 0.1022, -0.08323), (0.0, 0.1022, 0.08323), (0.0, -0.1022, -0.08323), (0.0, -0.1022, 0.08323), (0.0, 0.0, 0.1311), (0.0, 0.0, -0.1311)], [], [(8, 9, 3, 2), (12, 13, 7, 6), (10, 11, 5, 4), (14, 15, 1, 0), (17, 10, 4, 14), (16, 9, 1, 15), (13, 3, 9, 16), (12, 6, 10, 17), (6, 7, 11, 10), (0, 1, 9, 8), (2, 12, 17, 8), (7, 13, 16, 11), (11, 16, 15, 5), (8, 17, 14, 0), (4, 5, 15, 14), (2, 3, 13, 12)])
_uv = me_cube_007.uv_layers.new(name='UVMap')
_uv.uv.foreach_set('vector', [0.375, 0.125, 0.625, 0.125, 0.625, 0.25, 0.375, 0.25, 0.375, 0.375, 0.625, 0.375, 0.625, 0.5, 0.375, 0.5, 0.375, 0.625, 0.625, 0.625, 0.625, 0.75, 0.375, 0.75, 0.375, 0.875, 0.625, 0.875, 0.625, 1.0, 0.375, 1.0, 0.25, 0.625, 0.375, 0.625, 0.375, 0.75, 0.25, 0.75, 0.75, 0.625, 0.875, 0.625, 0.875, 0.75, 0.75, 0.75, 0.75, 0.5, 0.875, 0.5, 0.875, 0.625, 0.75, 0.625, 0.25, 0.5, 0.375, 0.5, 0.375, 0.625, 0.25, 0.625, 0.375, 0.5, 0.625, 0.5, 0.625, 0.625, 0.375, 0.625, 0.375, 0.0, 0.625, 0.0, 0.625, 0.125, 0.375, 0.125, 0.125, 0.5, 0.25, 0.5, 0.25, 0.625, 0.125, 0.625, 0.625, 0.5, 0.75, 0.5, 0.75, 0.625, 0.625, 0.625, 0.625, 0.625, 0.75, 0.625, 0.75, 0.75, 0.625, 0.75, 0.125, 0.625, 0.25, 0.625, 0.25, 0.75, 0.125, 0.75, 0.375, 0.75, 0.625, 0.75, 0.625, 0.875, 0.375, 0.875, 0.375, 0.25, 0.625, 0.25, 0.625, 0.375, 0.375, 0.375])
me_cube_007.update()
me_cube_008 = bpy.data.meshes.new('Cube.008')
me_cube_008.from_pydata([(-0.161, -0.161, -0.02478), (-0.161, -0.161, 0.02478), (-0.161, 0.161, -0.02478), (-0.161, 0.161, 0.02478), (0.161, -0.161, -0.02478), (0.161, -0.161, 0.02478), (0.161, 0.161, -0.02478), (0.161, 0.161, 0.02478), (-0.1022, 0.0, -0.08323), (-0.1022, 0.0, 0.08323), (0.1022, 0.0, -0.08323), (0.1022, 0.0, 0.08323), (0.0, 0.1022, -0.08323), (0.0, 0.1022, 0.08323), (0.0, -0.1022, -0.08323), (0.0, -0.1022, 0.08323), (0.0, 0.0, 0.1311), (0.0, 0.0, -0.1311)], [], [(8, 9, 3, 2), (12, 13, 7, 6), (10, 11, 5, 4), (14, 15, 1, 0), (17, 10, 4, 14), (16, 9, 1, 15), (13, 3, 9, 16), (12, 6, 10, 17), (6, 7, 11, 10), (0, 1, 9, 8), (2, 12, 17, 8), (7, 13, 16, 11), (11, 16, 15, 5), (8, 17, 14, 0), (4, 5, 15, 14), (2, 3, 13, 12)])
_uv = me_cube_008.uv_layers.new(name='UVMap')
_uv.uv.foreach_set('vector', [0.375, 0.125, 0.625, 0.125, 0.625, 0.25, 0.375, 0.25, 0.375, 0.375, 0.625, 0.375, 0.625, 0.5, 0.375, 0.5, 0.375, 0.625, 0.625, 0.625, 0.625, 0.75, 0.375, 0.75, 0.375, 0.875, 0.625, 0.875, 0.625, 1.0, 0.375, 1.0, 0.25, 0.625, 0.375, 0.625, 0.375, 0.75, 0.25, 0.75, 0.75, 0.625, 0.875, 0.625, 0.875, 0.75, 0.75, 0.75, 0.75, 0.5, 0.875, 0.5, 0.875, 0.625, 0.75, 0.625, 0.25, 0.5, 0.375, 0.5, 0.375, 0.625, 0.25, 0.625, 0.375, 0.5, 0.625, 0.5, 0.625, 0.625, 0.375, 0.625, 0.375, 0.0, 0.625, 0.0, 0.625, 0.125, 0.375, 0.125, 0.125, 0.5, 0.25, 0.5, 0.25, 0.625, 0.125, 0.625, 0.625, 0.5, 0.75, 0.5, 0.75, 0.625, 0.625, 0.625, 0.625, 0.625, 0.75, 0.625, 0.75, 0.75, 0.625, 0.75, 0.125, 0.625, 0.25, 0.625, 0.25, 0.75, 0.125, 0.75, 0.375, 0.75, 0.625, 0.75, 0.625, 0.875, 0.375, 0.875, 0.375, 0.25, 0.625, 0.25, 0.625, 0.375, 0.375, 0.375])
me_cube_008.update()
me_cube_009 = bpy.data.meshes.new('Cube.009')
me_cube_009.from_pydata([(-2.02, 1.858, 0.1616), (-2.02, 1.858, 0.3294), (1.858, -2.02, 0.1616), (1.858, -2.02, 0.3294), (1.858, 1.858, 0.1616), (1.858, 1.858, 0.3294), (-2.02, 1.811, 0.1616), (1.811, -2.02, 0.1616), (1.825, 1.825, 0.1616), (1.845, -2.02, 0.3294), (1.811, -2.02, 0.2958), (1.821, -2.02, 0.3195), (1.825, 1.825, 0.2958), (1.858, 1.858, 0.3294), (1.835, 1.835, 0.3195), (-2.02, 1.811, 0.2958), (-2.02, 1.845, 0.3294), (-2.02, 1.821, 0.3195), (1.858, 1.858, 0.3294), (1.825, 1.825, 0.2958), (1.824, 1.832, 0.3221), (1.821, 1.835, 0.3195)], [], [(0, 1, 5, 4), (4, 5, 3, 2), (2, 3, 9, 11, 10, 7), (8, 7, 10, 12), (0, 4, 8, 6), (6, 8, 12, 19, 15), (4, 2, 7, 8), (12, 14, 20, 19), (5, 1, 16, 18, 13), (14, 13, 18, 20), (12, 10, 11, 14), (14, 11, 9, 13), (3, 5, 13, 9), (18, 21, 20), (21, 19, 20), (15, 19, 21, 17), (17, 21, 18, 16), (1, 0, 6, 15, 17, 16)])
_uv = me_cube_009.uv_layers.new(name='UVMap')
_uv.uv.foreach_set('vector', [0.375, 0.25, 0.3858, 0.25, 0.3858, 0.5, 0.375, 0.5, 0.375, 0.5, 0.3858, 0.5, 0.3858, 0.75, 0.375, 0.75, 0.375, 0.75, 0.3858, 0.75, 0.3858, 0.75, 0.3856, 0.75, 0.3837, 0.75, 0.375, 0.75, 0.375, 0.5, 0.375, 0.75, 0.3837, 0.75, 0.3837, 0.5, 0.375, 0.25, 0.375, 0.5, 0.375, 0.5, 0.375, 0.25, 0.375, 0.25, 0.375, 0.5, 0.3837, 0.5, 0.3837, 0.5, 0.3837, 0.25, 0.375, 0.5, 0.375, 0.75, 0.375, 0.75, 0.375, 0.5, 0.3837, 0.5, 0.3852, 0.4994, 0.3853, 0.499, 0.3837, 0.5, 0.3858, 0.5, 0.3858, 0.25, 0.3858, 0.25, 0.3858, 0.5, 0.3858, 0.5, 0.3852, 0.4994, 0.3858, 0.4978, 0.3858, 0.4978, 0.3853, 0.499, 0.3837, 0.5, 0.3837, 0.75, 0.3856, 0.75, 0.3858, 0.5, 0.3858, 0.5, 0.3856, 0.75, 0.3858, 0.75, 0.3858, 0.5, 0.3858, 0.75, 0.3858, 0.5, 0.3858, 0.5, 0.3858, 0.75, 0.3858, 0.5, 0.3858, 0.4991, 0.3853, 0.499, 0.3858, 0.4991, 0.3858, 0.5, 0.3853, 0.499, 0.3837, 0.25, 0.3837, 0.5, 0.3858, 0.4978, 0.3856, 0.25, 0.3856, 0.25, 0.3858, 0.4978, 0.3858, 0.5, 0.3858, 0.25, 0.3858, 0.25, 0.375, 0.25, 0.375, 0.25, 0.3837, 0.25, 0.3856, 0.25, 0.3858, 0.25])
me_cube_009.update()
me_cube_010 = bpy.data.meshes.new('Cube.010')
me_cube_010.from_pydata([(-0.161, -0.161, -0.161), (-0.161, -0.161, 0.161), (-0.161, 0.161, -0.161), (-0.161, 0.161, 0.161), (0.161, -0.161, -0.161), (0.161, -0.161, 0.161), (0.161, 0.161, -0.161), (0.161, 0.161, 0.161)], [], [(0, 1, 3, 2), (2, 3, 7, 6), (6, 7, 5, 4), (4, 5, 1, 0), (2, 6, 4, 0), (7, 3, 1, 5)])
_uv = me_cube_010.uv_layers.new(name='UVMap')
_uv.uv.foreach_set('vector', [0.375, 0.0, 0.625, 0.0, 0.625, 0.25, 0.375, 0.25, 0.375, 0.25, 0.625, 0.25, 0.625, 0.5, 0.375, 0.5, 0.375, 0.5, 0.625, 0.5, 0.625, 0.75, 0.375, 0.75, 0.375, 0.75, 0.625, 0.75, 0.625, 1.0, 0.375, 1.0, 0.125, 0.5, 0.375, 0.5, 0.375, 0.75, 0.125, 0.75, 0.625, 0.5, 0.875, 0.5, 0.875, 0.75, 0.625, 0.75])
me_cube_010.update()
me_cube_011 = bpy.data.meshes.new('Cube.011')
me_cube_011.from_pydata([(-0.1119, -0.5387, -0.7878), (-0.1119, -0.5387, 0.7878), (-0.1119, 0.5387, -0.7878), (-0.1119, 0.5387, 0.7878), (0.1119, -0.5387, -0.7878), (0.1119, -0.5387, 0.7878), (0.1119, 0.5387, -0.7878), (0.1119, 0.5387, 0.7878), (-0.1119, 0.6224, -0.8716), (-0.1119, -0.6224, -0.8716), (-0.1119, -0.6224, 0.8716), (-0.1119, 0.6224, 0.8716), (0.1119, 0.6224, 0.8716), (0.1119, 0.6224, -0.8716), (0.1119, -0.6224, -0.8716), (0.1119, -0.6224, 0.8716)], [], [(7, 5, 1, 3), (8, 11, 12, 13), (6, 7, 3, 2), (14, 15, 10, 9), (8, 13, 14, 9), (12, 11, 10, 15), (0, 2, 8, 9), (1, 0, 9, 10), (3, 1, 10, 11), (2, 3, 11, 8), (7, 6, 13, 12), (6, 4, 14, 13), (5, 7, 12, 15), (4, 5, 15, 14), (5, 4, 0, 1), (4, 6, 2, 0)])
_uv = me_cube_011.uv_layers.new(name='UVMap')
_uv.uv.foreach_set('vector', [0.613, 0.5168, 0.613, 0.7332, 0.613, 0.01682, 0.613, 0.2332, 0.375, 0.25, 0.625, 0.25, 0.625, 0.5, 0.375, 0.5, 0.387, 0.5168, 0.613, 0.5168, 0.613, 0.2332, 0.387, 0.2332, 0.375, 0.75, 0.625, 0.75, 0.625, 1.0, 0.375, 1.0, 0.125, 0.5, 0.375, 0.5, 0.375, 0.75, 0.125, 0.75, 0.625, 0.5, 0.875, 0.5, 0.875, 0.75, 0.625, 0.75, 0.387, 0.01682, 0.387, 0.2332, 0.375, 0.25, 0.375, 0.0, 0.613, 0.01682, 0.387, 0.01682, 0.375, 0.0, 0.625, 0.0, 0.613, 0.2332, 0.613, 0.01682, 0.625, 0.0, 0.625, 0.25, 0.387, 0.2332, 0.613, 0.2332, 0.625, 0.25, 0.375, 0.25, 0.613, 0.5168, 0.387, 0.5168, 0.375, 0.5, 0.625, 0.5, 0.387, 0.5168, 0.387, 0.7332, 0.375, 0.75, 0.375, 0.5, 0.613, 0.7332, 0.613, 0.5168, 0.625, 0.5, 0.625, 0.75, 0.387, 0.7332, 0.613, 0.7332, 0.625, 0.75, 0.375, 0.75, 0.613, 0.7332, 0.387, 0.7332, 0.387, 0.01682, 0.613, 0.01682, 0.387, 0.7332, 0.387, 0.5168, 0.387, 0.2332, 0.387, 0.01682])
me_cube_011.update()
me_cube_012 = bpy.data.meshes.new('Cube.012')
me_cube_012.from_pydata([(-0.1119, -0.5387, 0.7878), (-0.1119, 0.5387, 0.7878), (-0.1119, -0.5387, 0.0), (-0.1119, 0.5387, 0.0), (-0.1119, -0.5007, 0.038), (-0.1119, -0.5007, 0.7498), (-0.1119, 0.5007, 0.7498), (-0.1119, 0.5007, 0.038), (-0.1119, 0.5007, 0.3648), (-0.1119, 0.5007, 0.3916), (-0.1119, -0.5007, 0.3916), (-0.1119, -0.5007, 0.3648), (-0.1119, -0.001758, 0.7498), (-0.1119, -0.02857, 0.7498), (-0.1119, -0.02857, 0.3916), (-0.1119, -0.001758, 0.3916), (-0.1119, -0.001758, 0.3648), (-0.1119, -0.02857, 0.3648), (-0.1119, -0.02857, 0.038), (-0.1119, -0.001758, 0.038), (-0.1505, -0.5387, 0.0), (-0.1505, -0.5387, 0.7878), (-0.1505, 0.5387, 0.7878), (-0.1505, 0.5387, 0.0), (-0.1505, -0.5007, 0.7498), (-0.1505, -0.5007, 0.038), (-0.1505, 0.5007, 0.7498), (-0.1505, 0.5007, 0.038), (-0.1505, -0.02857, 0.3648), (-0.1505, -0.02857, 0.3916), (-0.1505, -0.001758, 0.3916), (-0.1505, -0.001758, 0.3648), (-0.1505, -0.5007, 0.3648), (-0.1505, -0.5007, 0.3916), (-0.1505, 0.5007, 0.3916), (-0.1505, 0.5007, 0.3648), (-0.1505, -0.001758, 0.038), (-0.1505, -0.02857, 0.038), (-0.1505, -0.02857, 0.7498), (-0.1505, -0.001758, 0.7498)], [], [(13, 14, 10, 5), (17, 18, 4, 11), (9, 6, 26, 34), (9, 15, 12, 6), (7, 19, 16, 8), (15, 9, 34, 30), (1, 3, 23, 22), (7, 8, 35, 27), (4, 18, 37, 25), (8, 16, 31, 35), (0, 1, 22, 21), (14, 13, 38, 29), (11, 4, 25, 32), (25, 37, 36, 27, 23, 20), (26, 39, 38, 24, 21, 22), (24, 33, 32, 25, 20, 21), (29, 30, 31, 28), (28, 32, 33, 29), (35, 31, 30, 34), (31, 36, 37, 28), (39, 30, 29, 38), (27, 35, 34, 26, 22, 23), (3, 2, 20, 23), (16, 19, 36, 31), (6, 12, 39, 26), (17, 11, 32, 28), (19, 7, 27, 36), (18, 17, 28, 37), (13, 5, 24, 38), (10, 14, 29, 33), (5, 10, 33, 24), (12, 15, 30, 39), (2, 0, 21, 20)])
_uv = me_cube_012.uv_layers.new(name='UVMap')
_uv.uv.foreach_set('vector', [0.0, 0.0, 0.0, 0.0, 0.0, 0.0, 0.0, 0.0, 0.0, 0.0, 0.0, 0.0, 0.0, 0.0, 0.0, 0.0, 0.0, 0.0, 0.0, 0.0, 0.0, 0.0, 0.0, 0.0, 0.0, 0.0, 0.0, 0.0, 0.0, 0.0, 0.0, 0.0, 0.0, 0.0, 0.0, 0.0, 0.0, 0.0, 0.0, 0.0, 0.0, 0.0, 0.0, 0.0, 0.0, 0.0, 0.0, 0.0, 0.0, 0.0, 0.0, 0.0, 0.0, 0.0, 0.0, 0.0, 0.0, 0.0, 0.0, 0.0, 0.0, 0.0, 0.0, 0.0, 0.0, 0.0, 0.0, 0.0, 0.0, 0.0, 0.0, 0.0, 0.0, 0.0, 0.0, 0.0, 0.0, 0.0, 0.0, 0.0, 0.0, 0.0, 0.0, 0.0, 0.0, 0.0, 0.0, 0.0, 0.0, 0.0, 0.0, 0.0, 0.0, 0.0, 0.0, 0.0, 0.0, 0.0, 0.0, 0.0, 0.0, 0.0, 0.0, 0.0, 0.0, 0.0, 0.0, 0.0, 0.0, 0.0, 0.0, 0.0, 0.0, 0.0, 0.0, 0.0, 0.0, 0.0, 0.0, 0.0, 0.0, 0.0, 0.0, 0.0, 0.0, 0.0, 0.0, 0.0, 0.0, 0.0, 0.0, 0.0, 0.0, 0.0, 0.0, 0.0, 0.0, 0.0, 0.0, 0.0, 0.0, 0.0, 0.0, 0.0, 0.0, 0.0, 0.0, 0.0, 0.0, 0.0, 0.0, 0.0, 0.0, 0.0, 0.0, 0.0, 0.0, 0.0, 0.0, 0.0, 0.0, 0.0, 0.0, 0.0, 0.0, 0.0, 0.0, 0.0, 0.0, 0.0, 0.0, 0.0, 0.0, 0.0, 0.0, 0.0, 0.0, 0.0, 0.0, 0.0, 0.0, 0.0, 0.0, 0.0, 0.0, 0.0, 0.0, 0.0, 0.0, 0.0, 0.0, 0.0, 0.0, 0.0, 0.0, 0.0, 0.0, 0.0, 0.0, 0.0, 0.0, 0.0, 0.0, 0.0, 0.0, 0.0, 0.0, 0.0, 0.0, 0.0, 0.0, 0.0, 0.0, 0.0, 0.0, 0.0, 0.0, 0.0, 0.0, 0.0, 0.0, 0.0, 0.0, 0.0, 0.0, 0.0, 0.0, 0.0, 0.0, 0.0, 0.0, 0.0, 0.0, 0.0, 0.0, 0.0, 0.0, 0.0, 0.0, 0.0, 0.0, 0.0, 0.0, 0.0, 0.0, 0.0, 0.0, 0.0, 0.0, 0.0, 0.0, 0.0, 0.0, 0.0, 0.0, 0.0, 0.0, 0.0, 0.0, 0.0, 0.0, 0.0, 0.0, 0.0, 0.0, 0.0, 0.0, 0.0, 0.0, 0.0, 0.0, 0.0, 0.0, 0.0, 0.0, 0.0, 0.0, 0.0, 0.0, 0.0])
me_cube_012.update()

# ---- objects
ob_background = bpy.data.objects.new('background', me_cube_002)
ob_floor = bpy.data.objects.new('floor', me_cube_003)
ob_mattress = bpy.data.objects.new('mattress', me_cube_004)
ob_bed_frame = bpy.data.objects.new('bed frame', me_cube_005)
ob_sheet = bpy.data.objects.new('sheet', me_cube_006)
ob_pillow = bpy.data.objects.new('pillow', me_cube_007)
ob_pillow_001 = bpy.data.objects.new('pillow.001', me_cube_008)
ob_wall_floor_part = bpy.data.objects.new('wall floor part', me_cube_009)
ob_window_001 = bpy.data.objects.new('window.001', me_cube_010)
ob_windowframe = bpy.data.objects.new('windowframe', me_cube_011)
ob_window = bpy.data.objects.new('window', me_cube_012)
ob_light = bpy.data.objects.new('Light', light_light)
ob_camera = bpy.data.objects.new('Camera', cam_camera)

# ---- transforms, parenting, visibility, modifiers, constraints
ob_background.location = (0.0, 0.0, 0.0)
_m = ob_background.modifiers.new('Bevel', 'BEVEL')
_m.width = 0.003
_m.width_pct = 0.003
_m.segments = 2
_m = ob_background.modifiers.new('Boolean', 'BOOLEAN')
_m.object = ob_window_001
ob_floor.location = (0.0, 0.0, 0.0)
_m = ob_floor.modifiers.new('Array', 'ARRAY')
_m.count = 6
_m.relative_offset_displace = (1.038, 0.0, 0.0)
_m = ob_floor.modifiers.new('Bevel', 'BEVEL')
_m.width = 0.003
_m.width_pct = 0.003
ob_mattress.location = (0.1415, 0.7503, 0.9247)
_m = ob_mattress.modifiers.new('Bevel', 'BEVEL')
_m.width = 0.048
_m.width_pct = 0.048
_m.segments = 4
_m = ob_mattress.modifiers.new('Auto Smooth', 'NODES')
_m.node_group = ng_auto_smooth
_gi = [s.identifier for s in ng_auto_smooth.interface.items_tree if s.item_type == 'SOCKET' and s.in_out == 'INPUT']
_m[_gi[1]] = 1.047  # Angle
ob_bed_frame.location = (-1.055, 0.04612, 0.585)
_m = ob_bed_frame.modifiers.new('Bevel', 'BEVEL')
_m.width = 0.003
_m.width_pct = 0.003
ob_sheet.location = (0.1415, 0.7503, 0.9247)
_m = ob_sheet.modifiers.new('Auto Smooth', 'NODES')
_m.node_group = ng_auto_smooth
_gi = [s.identifier for s in ng_auto_smooth.interface.items_tree if s.item_type == 'SOCKET' and s.in_out == 'INPUT']
_m[_gi[1]] = 1.047  # Angle
ob_pillow.location = (1.161, 1.097, 1.135)
ob_pillow.rotation_euler = (0.0, -0.5236, 0.0)
ob_pillow.scale = (1.532, 2.489, 1.246)
_m = ob_pillow.modifiers.new('Subdivision', 'SUBSURF')
_m.levels = 2
ob_pillow_001.location = (1.12, 0.4185, 1.097)
ob_pillow_001.rotation_euler = (1.251e-08, -0.08962, 5.538e-08)
ob_pillow_001.scale = (1.53, 2.489, 0.9775)
_m = ob_pillow_001.modifiers.new('Subdivision', 'SUBSURF')
_m.levels = 2
ob_wall_floor_part.location = (0.0, 0.0, 0.0)
_m = ob_wall_floor_part.modifiers.new('Bevel', 'BEVEL')
_m.width = 0.003
_m.width_pct = 0.003
_m.segments = 2
ob_window_001.location = (1.938, -1.093, 2.72)
ob_window_001.scale = (1.0, 3.391, 4.939)
ob_windowframe.location = (1.938, -1.093, 2.72)
_m = ob_windowframe.modifiers.new('Bevel', 'BEVEL')
_m.width = 0.003
_m.width_pct = 0.003
ob_window.location = (2.089, -1.093, 2.72)
_m = ob_window.modifiers.new('Bevel', 'BEVEL')
_m.width = 0.003
_m.width_pct = 0.003
_m = ob_window.modifiers.new('Array', 'ARRAY')
_m.relative_offset_displace = (0.0, 0.0, -1.0)
ob_light.location = (4.076, 1.005, 5.904)
ob_light.rotation_euler = (0.6503, 0.05522, 1.866)
ob_light.lock_rotations_4d = False
ob_light.empty_display_type = 'ARROWS'
ob_light.color = (0.0, 0.0, 0.0, 0.0)
ob_light.lineart.crease_threshold = 0.0
ob_camera.location = (7.359, -6.926, 4.958)
ob_camera.rotation_euler = (1.109, 0.0, 0.8149)
ob_camera.lock_rotations_4d = False
ob_camera.empty_display_type = 'ARROWS'
ob_camera.color = (0.0, 0.0, 0.0, 0.0)
ob_camera.display_type = 'WIRE'
ob_camera.lineart.crease_threshold = 0.0

# ---- collection membership
col_models.objects.link(ob_background)
col_models.objects.link(ob_floor)
col_models.objects.link(ob_mattress)
col_models.objects.link(ob_bed_frame)
col_models.objects.link(ob_sheet)
col_models.objects.link(ob_pillow)
col_models.objects.link(ob_pillow_001)
col_models.objects.link(ob_wall_floor_part)
col_models.objects.link(ob_window_001)
col_models.objects.link(ob_windowframe)
col_models.objects.link(ob_window)
col_collection.objects.link(ob_light)
col_collection.objects.link(ob_camera)

# ---- scene / render settings (as saved in the file)
scene.camera = ob_camera
scene.frame_start = 1; scene.frame_end = 250; scene.frame_set(0)
scene.render.engine = 'BLENDER_EEVEE_NEXT'
scene.cycles.sampling_pattern = 'TABULATED_SOBOL'
scene.view_settings.view_transform = 'Filmic'
bpy.context.view_layer.update()
